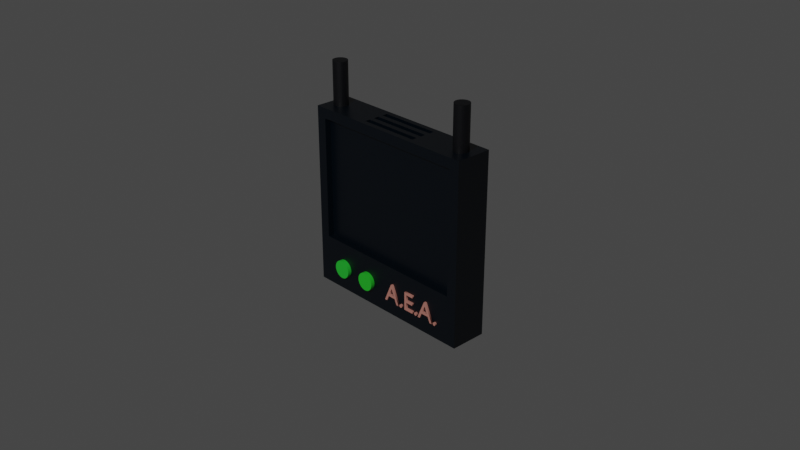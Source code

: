 # Source: motiondetector.blend  (saved by Blender 3.1.7; exported with 4.5.12 LTS)
import bpy
from mathutils import Matrix  # noqa: F401  (used for matrix-valued properties, if any)

bpy.ops.wm.read_factory_settings(use_empty=True)
scene = bpy.context.scene
scene.name = 'Scene'

# ---- collections
col_collection = bpy.data.collections.new('Collection'); scene.collection.children.link(col_collection)

# ---- materials (node trees are filled in below, after node groups)
mat_material = bpy.data.materials.new('Material')
mat_material.alpha_threshold = 0.0
mat_material.use_transparent_shadow = False
mat_material.line_color = (0.0, 0.0, 0.0, 1.0)
mat_material_001 = bpy.data.materials.new('Material.001')
mat_material_001.use_transparent_shadow = False
mat_material_002 = bpy.data.materials.new('Material.002')
mat_material_002.use_transparent_shadow = False
mat_material_005 = bpy.data.materials.new('Material.005')
mat_material_005.use_transparent_shadow = False
mat_material_004 = bpy.data.materials.new('Material.004')
mat_material_004.use_transparent_shadow = False

# ---- material node trees
mat_material.use_nodes = True; mat_material.node_tree.nodes.clear()
_N = mat_material.node_tree.nodes; _L = mat_material.node_tree.links
n0 = _N.new('ShaderNodeOutputMaterial'); n0.name = 'Material Output'; n0.location = (300, 300)
n1 = _N.new('ShaderNodeBsdfPrincipled'); n1.name = 'Principled BSDF'; n1.location = (10, 300)
n1.distribution = 'GGX'
n1.subsurface_method = 'RANDOM_WALK_SKIN'
n1.inputs[0].default_value = (0.0, 0.003258, 0.008076, 1.0)
n1.inputs[2].default_value = 0.4
n1.inputs[3].default_value = 1.45
n1.inputs[27].default_value = (0.0, 0.0, 0.0, 1.0)
n1.inputs[28].default_value = 1.0
_L.new(n1.outputs[0], n0.inputs[0])
n0.is_active_output = True
mat_material_001.use_nodes = True; mat_material_001.node_tree.nodes.clear()
_N = mat_material_001.node_tree.nodes; _L = mat_material_001.node_tree.links
n0 = _N.new('ShaderNodeBsdfPrincipled'); n0.name = 'Principled BSDF'; n0.location = (10, 300)
n0.distribution = 'GGX'
n0.subsurface_method = 'RANDOM_WALK_SKIN'
n0.inputs[0].default_value = (0.03169, 0.8, 0.03855, 1.0)
n0.inputs[3].default_value = 1.45
n0.inputs[27].default_value = (0.0, 0.0, 0.0, 1.0)
n0.inputs[28].default_value = 1.0
n1 = _N.new('ShaderNodeOutputMaterial'); n1.name = 'Material Output'; n1.location = (300, 300)
_L.new(n0.outputs[0], n1.inputs[0])
n1.is_active_output = True
mat_material_002.use_nodes = True; mat_material_002.node_tree.nodes.clear()
_N = mat_material_002.node_tree.nodes; _L = mat_material_002.node_tree.links
n0 = _N.new('ShaderNodeBsdfPrincipled'); n0.name = 'Principled BSDF'; n0.location = (10, 300)
n0.distribution = 'GGX'
n0.subsurface_method = 'RANDOM_WALK_SKIN'
n0.inputs[0].default_value = (0.03172, 0.8, 0.05432, 1.0)
n0.inputs[3].default_value = 1.45
n0.inputs[27].default_value = (0.0, 0.0, 0.0, 1.0)
n0.inputs[28].default_value = 1.0
n1 = _N.new('ShaderNodeOutputMaterial'); n1.name = 'Material Output'; n1.location = (300, 300)
_L.new(n0.outputs[0], n1.inputs[0])
n1.is_active_output = True
mat_material_005.use_nodes = True; mat_material_005.node_tree.nodes.clear()
_N = mat_material_005.node_tree.nodes; _L = mat_material_005.node_tree.links
n0 = _N.new('ShaderNodeBsdfPrincipled'); n0.name = 'Principled BSDF'; n0.location = (10, 300)
n0.distribution = 'GGX'
n0.subsurface_method = 'RANDOM_WALK_SKIN'
n0.inputs[0].default_value = (0.001435, 0.002016, 0.003968, 1.0)
n0.inputs[3].default_value = 1.45
n0.inputs[27].default_value = (0.0, 0.0, 0.0, 1.0)
n0.inputs[28].default_value = 1.0
n1 = _N.new('ShaderNodeOutputMaterial'); n1.name = 'Material Output'; n1.location = (300, 300)
_L.new(n0.outputs[0], n1.inputs[0])
n1.is_active_output = True
mat_material_004.use_nodes = True; mat_material_004.node_tree.nodes.clear()
_N = mat_material_004.node_tree.nodes; _L = mat_material_004.node_tree.links
n0 = _N.new('ShaderNodeBsdfPrincipled'); n0.name = 'Principled BSDF'; n0.location = (10, 300)
n0.distribution = 'GGX'
n0.subsurface_method = 'RANDOM_WALK_SKIN'
n0.inputs[0].default_value = (0.8, 0.3288, 0.264, 1.0)
n0.inputs[3].default_value = 1.45
n0.inputs[27].default_value = (0.0, 0.0, 0.0, 1.0)
n0.inputs[28].default_value = 1.0
n1 = _N.new('ShaderNodeOutputMaterial'); n1.name = 'Material Output'; n1.location = (300, 300)
_L.new(n0.outputs[0], n1.inputs[0])
n1.is_active_output = True

# ---- world
world_world = bpy.data.worlds.new('World'); scene.world = world_world
world_world.use_nodes = True; world_world.node_tree.nodes.clear()
_N = world_world.node_tree.nodes; _L = world_world.node_tree.links
n0 = _N.new('ShaderNodeOutputWorld'); n0.name = 'World Output'; n0.location = (300, 300)
n1 = _N.new('ShaderNodeBackground'); n1.name = 'Background'; n1.location = (10, 300)
n1.inputs[0].default_value = (0.05088, 0.05088, 0.05088, 1.0)
_L.new(n1.outputs[0], n0.inputs[0])
n0.is_active_output = True
world_world.color = (0.05088, 0.05088, 0.05088)
world_world.use_sun_shadow = False
world_world.sun_shadow_jitter_overblur = 0.0

# ---- cameras
cam_camera = bpy.data.cameras.new('Camera')
cam_camera.clip_end = 100.0
cam_camera.ortho_scale = 7.314

# ---- lights
light_light = bpy.data.lights.new('Light', 'AREA')
light_light.transmission_factor = 0.0
light_light.energy = 785.4
light_light.shadow_soft_size = 0.1
light_light.shadow_maximum_resolution = 0.006
light_light.use_absolute_resolution = True
light_light.shape = 'RECTANGLE'
light_light.size = 0.1
light_light.size_y = 0.1

# ---- meshes
me_cube = bpy.data.meshes.new('Cube')
me_cube.from_pydata([(1.0, 1.0, 1.0), (1.0, 1.0, -1.0), (0.8873, -1.0, 0.8873), (0.8873, -1.0, -0.8873), (-1.0, 1.0, 1.0), (-1.0, 1.0, -1.0), (-0.8873, -1.0, 0.8873), (-0.8873, -1.0, -0.8873), (-1.0, -1.0, -1.0), (-1.0, -1.0, 1.0), (1.0, -1.0, 1.0), (1.0, -1.0, -1.0), (-0.8873, -0.6512, -0.8873), (-0.8873, -0.6512, 0.8873), (0.8873, -0.6512, 0.8873), (0.8873, -0.6512, -0.8873), (-0.8873, -1.0, -0.457), (0.8873, -1.0, -0.457), (-0.8873, -0.6512, -0.457), (0.8873, -0.6512, -0.457), (0.3333, 1.0, -1.0), (-0.3333, 1.0, -1.0), (0.3333, -1.0, 1.0), (-0.3333, -1.0, 1.0), (-0.3333, -1.0, -1.0), (0.3333, -1.0, -1.0), (-0.3333, 1.0, 1.0), (0.3333, 1.0, 1.0), (0.2958, -1.0, 0.8873), (-0.2958, -1.0, 0.8873), (-0.2958, -1.0, -0.8873), (0.2958, -1.0, -0.8873), (0.2958, -0.6512, 0.8873), (-0.2958, -0.6512, 0.8873), (-0.2958, -0.6512, -0.8873), (0.2958, -0.6512, -0.8873), (-0.2958, -1.0, -0.457), (0.2958, -1.0, -0.457), (-0.2958, -0.6512, -0.457), (0.2958, -0.6512, -0.457), (-1.0, 0.7143, -1.0), (-1.0, 0.4286, -1.0), (-1.0, 0.1429, -1.0), (-1.0, -0.1429, -1.0), (-1.0, -0.4286, -1.0), (-1.0, -0.7143, -1.0), (1.0, 0.7143, 1.0), (1.0, 0.4286, 1.0), (1.0, 0.1429, 1.0), (1.0, -0.1429, 1.0), (1.0, -0.4286, 1.0), (1.0, -0.7143, 1.0), (-1.0, -0.7143, 1.0), (-1.0, -0.4286, 1.0), (-1.0, -0.1429, 1.0), (-1.0, 0.1429, 1.0), (-1.0, 0.4286, 1.0), (-1.0, 0.7143, 1.0), (1.0, -0.7143, -1.0), (1.0, -0.4286, -1.0), (1.0, -0.1429, -1.0), (1.0, 0.1429, -1.0), (1.0, 0.4286, -1.0), (1.0, 0.7143, -1.0), (-0.3333, 0.7143, -1.0), (-0.3333, 0.4286, -1.0), (-0.3333, 0.1429, -1.0), (-0.3333, -0.1429, -1.0), (-0.3333, -0.4286, -1.0), (-0.3333, -0.7143, -1.0), (0.3333, 0.7143, -1.0), (0.3333, 0.4286, -1.0), (0.3333, 0.1429, -1.0), (0.3333, -0.1429, -1.0), (0.3333, -0.4286, -1.0), (0.3333, -0.7143, -1.0), (0.3333, 0.7143, 1.0), (0.3333, 0.4286, 1.0), (0.3333, 0.1429, 1.0), (0.3333, -0.1429, 1.0), (0.3333, -0.4286, 1.0), (0.3333, -0.7143, 1.0), (-0.3333, 0.7143, 1.0), (-0.3333, 0.4286, 1.0), (-0.3333, 0.1429, 1.0), (-0.3333, -0.1429, 1.0), (-0.3333, -0.4286, 1.0), (-0.3333, -0.7143, 1.0), (0.3333, 0.7143, 0.945), (0.3333, 0.4286, 0.945), (0.3333, 0.1429, 0.945), (0.3333, -0.1429, 0.945), (0.3333, -0.4286, 0.945), (0.3333, -0.7143, 0.945), (-0.3333, 0.7143, 0.945), (-0.3333, 0.4286, 0.945), (-0.3333, 0.1429, 0.945), (-0.3333, -0.1429, 0.945), (-0.3333, -0.4286, 0.945), (-0.3333, -0.7143, 0.945)], [], [(87, 52, 9, 23), (31, 3, 17, 37), (40, 57, 4, 5), (75, 58, 11, 25), (58, 51, 10, 11), (20, 27, 0, 1), (7, 6, 9, 8), (2, 3, 11, 10), (28, 2, 10, 22), (30, 7, 8, 24), (34, 33, 13, 12), (3, 2, 14, 15), (29, 6, 13, 33), (6, 7, 12, 13), (37, 17, 19, 39), (3, 15, 19, 17), (12, 7, 16, 18), (34, 12, 18, 38), (15, 35, 39, 19), (35, 34, 38, 39), (16, 36, 38, 18), (36, 37, 39, 38), (2, 28, 32, 14), (28, 29, 33, 32), (15, 14, 32, 35), (35, 32, 33, 34), (3, 31, 25, 11), (31, 30, 24, 25), (6, 29, 23, 9), (29, 28, 22, 23), (5, 4, 26, 21), (21, 26, 27, 20), (45, 69, 24, 8), (69, 75, 25, 24), (7, 30, 36, 16), (30, 31, 37, 36), (51, 81, 22, 10), (81, 87, 23, 22), (27, 26, 82, 76), (79, 78, 90, 91), (77, 83, 84, 78), (83, 77, 89, 95), (79, 85, 86, 80), (80, 86, 98, 92), (0, 27, 76, 46), (46, 76, 77, 47), (47, 77, 78, 48), (48, 78, 79, 49), (49, 79, 80, 50), (50, 80, 81, 51), (21, 20, 70, 64), (64, 70, 71, 65), (65, 71, 72, 66), (66, 72, 73, 67), (67, 73, 74, 68), (68, 74, 75, 69), (5, 21, 64, 40), (40, 64, 65, 41), (41, 65, 66, 42), (42, 66, 67, 43), (43, 67, 68, 44), (44, 68, 69, 45), (1, 0, 46, 63), (63, 46, 47, 62), (62, 47, 48, 61), (61, 48, 49, 60), (60, 49, 50, 59), (59, 50, 51, 58), (20, 1, 63, 70), (70, 63, 62, 71), (71, 62, 61, 72), (72, 61, 60, 73), (73, 60, 59, 74), (74, 59, 58, 75), (8, 9, 52, 45), (45, 52, 53, 44), (44, 53, 54, 43), (43, 54, 55, 42), (42, 55, 56, 41), (41, 56, 57, 40), (26, 4, 57, 82), (82, 57, 56, 83), (83, 56, 55, 84), (84, 55, 54, 85), (85, 54, 53, 86), (86, 53, 52, 87), (88, 94, 95, 89), (90, 96, 97, 91), (92, 98, 99, 93), (87, 81, 93, 99), (82, 83, 95, 94), (78, 84, 96, 90), (86, 87, 99, 98), (77, 76, 88, 89), (85, 79, 91, 97), (81, 80, 92, 93), (76, 82, 94, 88), (84, 85, 97, 96)])
_uv = me_cube.uv_layers.new(name='UVMap')
_uv.uv.foreach_set('vector', [0.7917, 0.7143, 0.875, 0.7143, 0.875, 0.75, 0.7917, 0.75, 0.3891, 0.838, 0.3891, 0.7641, 0.3891, 0.7641, 0.3891, 0.838, 0.375, 0.2143, 0.625, 0.2143, 0.625, 0.25, 0.375, 0.25, 0.2917, 0.7143, 0.375, 0.7143, 0.375, 0.75, 0.2917, 0.75, 0.375, 0.7143, 0.625, 0.7143, 0.625, 0.75, 0.375, 0.75, 0.375, 0.4167, 0.625, 0.4167, 0.625, 0.5, 0.375, 0.5, 0.3891, 0.9859, 0.6109, 0.9859, 0.625, 1.0, 0.375, 1.0, 0.6109, 0.7641, 0.3891, 0.7641, 0.375, 0.75, 0.625, 0.75, 0.6109, 0.838, 0.6109, 0.7641, 0.625, 0.75, 0.625, 0.8333, 0.3891, 0.912, 0.3891, 0.9859, 0.375, 1.0, 0.375, 0.9167, 0.3891, 0.912, 0.6109, 0.912, 0.6109, 0.9859, 0.3891, 0.9859, 0.3891, 0.7641, 0.6109, 0.7641, 0.6109, 0.7641, 0.3891, 0.7641, 0.6109, 0.912, 0.6109, 0.9859, 0.6109, 0.9859, 0.6109, 0.912, 0.6109, 0.9859, 0.3891, 0.9859, 0.3891, 0.9859, 0.6109, 0.9859, 0.3891, 0.838, 0.3891, 0.7641, 0.3891, 0.7641, 0.3891, 0.838, 0.3891, 0.7641, 0.3891, 0.7641, 0.3891, 0.7641, 0.3891, 0.7641, 0.3891, 0.9859, 0.3891, 0.9859, 0.3891, 0.9859, 0.3891, 0.9859, 0.3891, 0.912, 0.3891, 0.9859, 0.3891, 0.9859, 0.3891, 0.912, 0.3891, 0.7641, 0.3891, 0.838, 0.3891, 0.838, 0.3891, 0.7641, 0.3891, 0.838, 0.3891, 0.912, 0.3891, 0.912, 0.3891, 0.838, 0.3891, 0.9859, 0.3891, 0.912, 0.3891, 0.912, 0.3891, 0.9859, 0.3891, 0.912, 0.3891, 0.838, 0.3891, 0.838, 0.3891, 0.912, 0.6109, 0.7641, 0.6109, 0.838, 0.6109, 0.838, 0.6109, 0.7641, 0.6109, 0.838, 0.6109, 0.912, 0.6109, 0.912, 0.6109, 0.838, 0.3891, 0.7641, 0.6109, 0.7641, 0.6109, 0.838, 0.3891, 0.838, 0.3891, 0.838, 0.6109, 0.838, 0.6109, 0.912, 0.3891, 0.912, 0.3891, 0.7641, 0.3891, 0.838, 0.375, 0.8333, 0.375, 0.75, 0.3891, 0.838, 0.3891, 0.912, 0.375, 0.9167, 0.375, 0.8333, 0.6109, 0.9859, 0.6109, 0.912, 0.625, 0.9167, 0.625, 1.0, 0.6109, 0.912, 0.6109, 0.838, 0.625, 0.8333, 0.625, 0.9167, 0.375, 0.25, 0.625, 0.25, 0.625, 0.3333, 0.375, 0.3333, 0.375, 0.3333, 0.625, 0.3333, 0.625, 0.4167, 0.375, 0.4167, 0.125, 0.7143, 0.2083, 0.7143, 0.2083, 0.75, 0.125, 0.75, 0.2083, 0.7143, 0.2917, 0.7143, 0.2917, 0.75, 0.2083, 0.75, 0.3891, 0.9859, 0.3891, 0.912, 0.3891, 0.912, 0.3891, 0.9859, 0.3891, 0.912, 0.3891, 0.838, 0.3891, 0.838, 0.3891, 0.912, 0.625, 0.7143, 0.7083, 0.7143, 0.7083, 0.75, 0.625, 0.75, 0.7083, 0.7143, 0.7917, 0.7143, 0.7917, 0.75, 0.7083, 0.75, 0.7083, 0.5, 0.7917, 0.5, 0.7917, 0.5357, 0.7083, 0.5357, 0.7083, 0.6429, 0.7083, 0.6071, 0.7083, 0.6071, 0.7083, 0.6429, 0.7083, 0.5714, 0.7917, 0.5714, 0.7917, 0.6071, 0.7083, 0.6071, 0.7917, 0.5714, 0.7083, 0.5714, 0.7083, 0.5714, 0.7917, 0.5714, 0.7083, 0.6429, 0.7917, 0.6429, 0.7917, 0.6786, 0.7083, 0.6786, 0.7083, 0.6786, 0.7917, 0.6786, 0.7917, 0.6786, 0.7083, 0.6786, 0.625, 0.5, 0.7083, 0.5, 0.7083, 0.5357, 0.625, 0.5357, 0.625, 0.5357, 0.7083, 0.5357, 0.7083, 0.5714, 0.625, 0.5714, 0.625, 0.5714, 0.7083, 0.5714, 0.7083, 0.6071, 0.625, 0.6071, 0.625, 0.6071, 0.7083, 0.6071, 0.7083, 0.6429, 0.625, 0.6429, 0.625, 0.6429, 0.7083, 0.6429, 0.7083, 0.6786, 0.625, 0.6786, 0.625, 0.6786, 0.7083, 0.6786, 0.7083, 0.7143, 0.625, 0.7143, 0.2083, 0.5, 0.2917, 0.5, 0.2917, 0.5357, 0.2083, 0.5357, 0.2083, 0.5357, 0.2917, 0.5357, 0.2917, 0.5714, 0.2083, 0.5714, 0.2083, 0.5714, 0.2917, 0.5714, 0.2917, 0.6071, 0.2083, 0.6071, 0.2083, 0.6071, 0.2917, 0.6071, 0.2917, 0.6429, 0.2083, 0.6429, 0.2083, 0.6429, 0.2917, 0.6429, 0.2917, 0.6786, 0.2083, 0.6786, 0.2083, 0.6786, 0.2917, 0.6786, 0.2917, 0.7143, 0.2083, 0.7143, 0.125, 0.5, 0.2083, 0.5, 0.2083, 0.5357, 0.125, 0.5357, 0.125, 0.5357, 0.2083, 0.5357, 0.2083, 0.5714, 0.125, 0.5714, 0.125, 0.5714, 0.2083, 0.5714, 0.2083, 0.6071, 0.125, 0.6071, 0.125, 0.6071, 0.2083, 0.6071, 0.2083, 0.6429, 0.125, 0.6429, 0.125, 0.6429, 0.2083, 0.6429, 0.2083, 0.6786, 0.125, 0.6786, 0.125, 0.6786, 0.2083, 0.6786, 0.2083, 0.7143, 0.125, 0.7143, 0.375, 0.5, 0.625, 0.5, 0.625, 0.5357, 0.375, 0.5357, 0.375, 0.5357, 0.625, 0.5357, 0.625, 0.5714, 0.375, 0.5714, 0.375, 0.5714, 0.625, 0.5714, 0.625, 0.6071, 0.375, 0.6071, 0.375, 0.6071, 0.625, 0.6071, 0.625, 0.6429, 0.375, 0.6429, 0.375, 0.6429, 0.625, 0.6429, 0.625, 0.6786, 0.375, 0.6786, 0.375, 0.6786, 0.625, 0.6786, 0.625, 0.7143, 0.375, 0.7143, 0.2917, 0.5, 0.375, 0.5, 0.375, 0.5357, 0.2917, 0.5357, 0.2917, 0.5357, 0.375, 0.5357, 0.375, 0.5714, 0.2917, 0.5714, 0.2917, 0.5714, 0.375, 0.5714, 0.375, 0.6071, 0.2917, 0.6071, 0.2917, 0.6071, 0.375, 0.6071, 0.375, 0.6429, 0.2917, 0.6429, 0.2917, 0.6429, 0.375, 0.6429, 0.375, 0.6786, 0.2917, 0.6786, 0.2917, 0.6786, 0.375, 0.6786, 0.375, 0.7143, 0.2917, 0.7143, 0.375, 0.0, 0.625, 0.0, 0.625, 0.03571, 0.375, 0.03571, 0.375, 0.03571, 0.625, 0.03571, 0.625, 0.07143, 0.375, 0.07143, 0.375, 0.07143, 0.625, 0.07143, 0.625, 0.1071, 0.375, 0.1071, 0.375, 0.1071, 0.625, 0.1071, 0.625, 0.1429, 0.375, 0.1429, 0.375, 0.1429, 0.625, 0.1429, 0.625, 0.1786, 0.375, 0.1786, 0.375, 0.1786, 0.625, 0.1786, 0.625, 0.2143, 0.375, 0.2143, 0.7917, 0.5, 0.875, 0.5, 0.875, 0.5357, 0.7917, 0.5357, 0.7917, 0.5357, 0.875, 0.5357, 0.875, 0.5714, 0.7917, 0.5714, 0.7917, 0.5714, 0.875, 0.5714, 0.875, 0.6071, 0.7917, 0.6071, 0.7917, 0.6071, 0.875, 0.6071, 0.875, 0.6429, 0.7917, 0.6429, 0.7917, 0.6429, 0.875, 0.6429, 0.875, 0.6786, 0.7917, 0.6786, 0.7917, 0.6786, 0.875, 0.6786, 0.875, 0.7143, 0.7917, 0.7143, 0.7083, 0.5357, 0.7917, 0.5357, 0.7917, 0.5714, 0.7083, 0.5714, 0.7083, 0.6071, 0.7917, 0.6071, 0.7917, 0.6429, 0.7083, 0.6429, 0.7083, 0.6786, 0.7917, 0.6786, 0.7917, 0.7143, 0.7083, 0.7143, 0.7917, 0.7143, 0.7083, 0.7143, 0.7083, 0.7143, 0.7917, 0.7143, 0.7917, 0.5357, 0.7917, 0.5714, 0.7917, 0.5714, 0.7917, 0.5357, 0.7083, 0.6071, 0.7917, 0.6071, 0.7917, 0.6071, 0.7083, 0.6071, 0.7917, 0.6786, 0.7917, 0.7143, 0.7917, 0.7143, 0.7917, 0.6786, 0.7083, 0.5714, 0.7083, 0.5357, 0.7083, 0.5357, 0.7083, 0.5714, 0.7917, 0.6429, 0.7083, 0.6429, 0.7083, 0.6429, 0.7917, 0.6429, 0.7083, 0.7143, 0.7083, 0.6786, 0.7083, 0.6786, 0.7083, 0.7143, 0.7083, 0.5357, 0.7917, 0.5357, 0.7917, 0.5357, 0.7083, 0.5357, 0.7917, 0.6071, 0.7917, 0.6429, 0.7917, 0.6429, 0.7917, 0.6071])
me_cube.materials.append(mat_material)
me_cube.use_remesh_preserve_volume = False
me_cube.use_remesh_preserve_attributes = False
me_cube.use_mirror_vertex_groups = False
me_cube.update()
me_cylinder_001 = bpy.data.meshes.new('Cylinder.001')
me_cylinder_001.from_pydata([(0.0, 1.0, -1.0), (0.0, 1.0, 1.0), (0.1951, 0.9808, -1.0), (0.1951, 0.9808, 1.0), (0.3827, 0.9239, -1.0), (0.3827, 0.9239, 1.0), (0.5556, 0.8315, -1.0), (0.5556, 0.8315, 1.0), (0.7071, 0.7071, -1.0), (0.7071, 0.7071, 1.0), (0.8315, 0.5556, -1.0), (0.8315, 0.5556, 1.0), (0.9239, 0.3827, -1.0), (0.9239, 0.3827, 1.0), (0.9808, 0.1951, -1.0), (0.9808, 0.1951, 1.0), (1.0, -4.371e-08, -1.0), (1.0, -4.371e-08, 1.0), (0.9808, -0.1951, -1.0), (0.9808, -0.1951, 1.0), (0.9239, -0.3827, -1.0), (0.9239, -0.3827, 1.0), (0.8315, -0.5556, -1.0), (0.8315, -0.5556, 1.0), (0.7071, -0.7071, -1.0), (0.7071, -0.7071, 1.0), (0.5556, -0.8315, -1.0), (0.5556, -0.8315, 1.0), (0.3827, -0.9239, -1.0), (0.3827, -0.9239, 1.0), (0.1951, -0.9808, -1.0), (0.1951, -0.9808, 1.0), (-8.742e-08, -1.0, -1.0), (-8.742e-08, -1.0, 1.0), (-0.1951, -0.9808, -1.0), (-0.1951, -0.9808, 1.0), (-0.3827, -0.9239, -1.0), (-0.3827, -0.9239, 1.0), (-0.5556, -0.8315, -1.0), (-0.5556, -0.8315, 1.0), (-0.7071, -0.7071, -1.0), (-0.7071, -0.7071, 1.0), (-0.8315, -0.5556, -1.0), (-0.8315, -0.5556, 1.0), (-0.9239, -0.3827, -1.0), (-0.9239, -0.3827, 1.0), (-0.9808, -0.1951, -1.0), (-0.9808, -0.1951, 1.0), (-1.0, 1.192e-08, -1.0), (-1.0, 1.192e-08, 1.0), (-0.9808, 0.1951, -1.0), (-0.9808, 0.1951, 1.0), (-0.9239, 0.3827, -1.0), (-0.9239, 0.3827, 1.0), (-0.8315, 0.5556, -1.0), (-0.8315, 0.5556, 1.0), (-0.7071, 0.7071, -1.0), (-0.7071, 0.7071, 1.0), (-0.5556, 0.8315, -1.0), (-0.5556, 0.8315, 1.0), (-0.3827, 0.9239, -1.0), (-0.3827, 0.9239, 1.0), (-0.1951, 0.9808, -1.0), (-0.1951, 0.9808, 1.0), (-3.659, 1.0, -1.0), (-3.659, 1.0, 1.0), (-3.464, 0.9808, -1.0), (-3.464, 0.9808, 1.0), (-3.276, 0.9239, -1.0), (-3.276, 0.9239, 1.0), (-3.103, 0.8315, -1.0), (-3.103, 0.8315, 1.0), (-2.952, 0.7071, -1.0), (-2.952, 0.7071, 1.0), (-2.827, 0.5556, -1.0), (-2.827, 0.5556, 1.0), (-2.735, 0.3827, -1.0), (-2.735, 0.3827, 1.0), (-2.678, 0.1951, -1.0), (-2.678, 0.1951, 1.0), (-2.659, 1.931e-08, -1.0), (-2.659, 1.931e-08, 1.0), (-2.678, -0.1951, -1.0), (-2.678, -0.1951, 1.0), (-2.735, -0.3827, -1.0), (-2.735, -0.3827, 1.0), (-2.827, -0.5556, -1.0), (-2.827, -0.5556, 1.0), (-2.952, -0.7071, -1.0), (-2.952, -0.7071, 1.0), (-3.103, -0.8315, -1.0), (-3.103, -0.8315, 1.0), (-3.276, -0.9239, -1.0), (-3.276, -0.9239, 1.0), (-3.464, -0.9808, -1.0), (-3.464, -0.9808, 1.0), (-3.659, -1.0, -1.0), (-3.659, -1.0, 1.0), (-3.854, -0.9808, -1.0), (-3.854, -0.9808, 1.0), (-4.042, -0.9239, -1.0), (-4.042, -0.9239, 1.0), (-4.214, -0.8315, -1.0), (-4.214, -0.8315, 1.0), (-4.366, -0.7071, -1.0), (-4.366, -0.7071, 1.0), (-4.49, -0.5556, -1.0), (-4.49, -0.5556, 1.0), (-4.583, -0.3827, -1.0), (-4.583, -0.3827, 1.0), (-4.64, -0.1951, -1.0), (-4.64, -0.1951, 1.0), (-4.659, 7.494e-08, -1.0), (-4.659, 7.494e-08, 1.0), (-4.64, 0.1951, -1.0), (-4.64, 0.1951, 1.0), (-4.583, 0.3827, -1.0), (-4.583, 0.3827, 1.0), (-4.49, 0.5556, -1.0), (-4.49, 0.5556, 1.0), (-4.366, 0.7071, -1.0), (-4.366, 0.7071, 1.0), (-4.214, 0.8315, -1.0), (-4.214, 0.8315, 1.0), (-4.042, 0.9239, -1.0), (-4.042, 0.9239, 1.0), (-3.854, 0.9808, -1.0), (-3.854, 0.9808, 1.0)], [], [(0, 1, 3, 2), (2, 3, 5, 4), (4, 5, 7, 6), (6, 7, 9, 8), (8, 9, 11, 10), (10, 11, 13, 12), (12, 13, 15, 14), (14, 15, 17, 16), (16, 17, 19, 18), (18, 19, 21, 20), (20, 21, 23, 22), (22, 23, 25, 24), (24, 25, 27, 26), (26, 27, 29, 28), (28, 29, 31, 30), (30, 31, 33, 32), (32, 33, 35, 34), (34, 35, 37, 36), (36, 37, 39, 38), (38, 39, 41, 40), (40, 41, 43, 42), (42, 43, 45, 44), (44, 45, 47, 46), (46, 47, 49, 48), (48, 49, 51, 50), (50, 51, 53, 52), (52, 53, 55, 54), (54, 55, 57, 56), (56, 57, 59, 58), (58, 59, 61, 60), (3, 1, 63, 61, 59, 57, 55, 53, 51, 49, 47, 45, 43, 41, 39, 37, 35, 33, 31, 29, 27, 25, 23, 21, 19, 17, 15, 13, 11, 9, 7, 5), (60, 61, 63, 62), (62, 63, 1, 0), (0, 2, 4, 6, 8, 10, 12, 14, 16, 18, 20, 22, 24, 26, 28, 30, 32, 34, 36, 38, 40, 42, 44, 46, 48, 50, 52, 54, 56, 58, 60, 62), (64, 65, 67, 66), (66, 67, 69, 68), (68, 69, 71, 70), (70, 71, 73, 72), (72, 73, 75, 74), (74, 75, 77, 76), (76, 77, 79, 78), (78, 79, 81, 80), (80, 81, 83, 82), (82, 83, 85, 84), (84, 85, 87, 86), (86, 87, 89, 88), (88, 89, 91, 90), (90, 91, 93, 92), (92, 93, 95, 94), (94, 95, 97, 96), (96, 97, 99, 98), (98, 99, 101, 100), (100, 101, 103, 102), (102, 103, 105, 104), (104, 105, 107, 106), (106, 107, 109, 108), (108, 109, 111, 110), (110, 111, 113, 112), (112, 113, 115, 114), (114, 115, 117, 116), (116, 117, 119, 118), (118, 119, 121, 120), (120, 121, 123, 122), (122, 123, 125, 124), (67, 65, 127, 125, 123, 121, 119, 117, 115, 113, 111, 109, 107, 105, 103, 101, 99, 97, 95, 93, 91, 89, 87, 85, 83, 81, 79, 77, 75, 73, 71, 69), (124, 125, 127, 126), (126, 127, 65, 64), (64, 66, 68, 70, 72, 74, 76, 78, 80, 82, 84, 86, 88, 90, 92, 94, 96, 98, 100, 102, 104, 106, 108, 110, 112, 114, 116, 118, 120, 122, 124, 126)])
me_cylinder_001.polygons.foreach_set('material_index', [0, 0, 0, 0, 0, 0, 0, 0, 0, 0, 0, 0, 0, 0, 0, 0, 0, 0, 0, 0, 0, 0, 0, 0, 0, 0, 0, 0, 0, 0, 0, 0, 0, 0, 1, 1, 1, 1, 1, 1, 1, 1, 1, 1, 1, 1, 1, 1, 1, 1, 1, 1, 1, 1, 1, 1, 1, 1, 1, 1, 1, 1, 1, 1, 1, 1, 1, 1])
_uv = me_cylinder_001.uv_layers.new(name='UVMap')
_uv.uv.foreach_set('vector', [1.0, 0.5, 1.0, 1.0, 0.9688, 1.0, 0.9688, 0.5, 0.9688, 0.5, 0.9688, 1.0, 0.9375, 1.0, 0.9375, 0.5, 0.9375, 0.5, 0.9375, 1.0, 0.9062, 1.0, 0.9062, 0.5, 0.9062, 0.5, 0.9062, 1.0, 0.875, 1.0, 0.875, 0.5, 0.875, 0.5, 0.875, 1.0, 0.8438, 1.0, 0.8438, 0.5, 0.8438, 0.5, 0.8438, 1.0, 0.8125, 1.0, 0.8125, 0.5, 0.8125, 0.5, 0.8125, 1.0, 0.7812, 1.0, 0.7812, 0.5, 0.7812, 0.5, 0.7812, 1.0, 0.75, 1.0, 0.75, 0.5, 0.75, 0.5, 0.75, 1.0, 0.7188, 1.0, 0.7188, 0.5, 0.7188, 0.5, 0.7188, 1.0, 0.6875, 1.0, 0.6875, 0.5, 0.6875, 0.5, 0.6875, 1.0, 0.6562, 1.0, 0.6562, 0.5, 0.6562, 0.5, 0.6562, 1.0, 0.625, 1.0, 0.625, 0.5, 0.625, 0.5, 0.625, 1.0, 0.5938, 1.0, 0.5938, 0.5, 0.5938, 0.5, 0.5938, 1.0, 0.5625, 1.0, 0.5625, 0.5, 0.5625, 0.5, 0.5625, 1.0, 0.5312, 1.0, 0.5312, 0.5, 0.5312, 0.5, 0.5312, 1.0, 0.5, 1.0, 0.5, 0.5, 0.5, 0.5, 0.5, 1.0, 0.4688, 1.0, 0.4688, 0.5, 0.4688, 0.5, 0.4688, 1.0, 0.4375, 1.0, 0.4375, 0.5, 0.4375, 0.5, 0.4375, 1.0, 0.4062, 1.0, 0.4062, 0.5, 0.4062, 0.5, 0.4062, 1.0, 0.375, 1.0, 0.375, 0.5, 0.375, 0.5, 0.375, 1.0, 0.3438, 1.0, 0.3438, 0.5, 0.3438, 0.5, 0.3438, 1.0, 0.3125, 1.0, 0.3125, 0.5, 0.3125, 0.5, 0.3125, 1.0, 0.2812, 1.0, 0.2812, 0.5, 0.2812, 0.5, 0.2812, 1.0, 0.25, 1.0, 0.25, 0.5, 0.25, 0.5, 0.25, 1.0, 0.2188, 1.0, 0.2188, 0.5, 0.2188, 0.5, 0.2188, 1.0, 0.1875, 1.0, 0.1875, 0.5, 0.1875, 0.5, 0.1875, 1.0, 0.1562, 1.0, 0.1562, 0.5, 0.1562, 0.5, 0.1562, 1.0, 0.125, 1.0, 0.125, 0.5, 0.125, 0.5, 0.125, 1.0, 0.09375, 1.0, 0.09375, 0.5, 0.09375, 0.5, 0.09375, 1.0, 0.0625, 1.0, 0.0625, 0.5, 0.2968, 0.4854, 0.25, 0.49, 0.2032, 0.4854, 0.1582, 0.4717, 0.1167, 0.4496, 0.08029, 0.4197, 0.05045, 0.3833, 0.02827, 0.3418, 0.01461, 0.2968, 0.01, 0.25, 0.01461, 0.2032, 0.02827, 0.1582, 0.05045, 0.1167, 0.08029, 0.08029, 0.1167, 0.05045, 0.1582, 0.02827, 0.2032, 0.01461, 0.25, 0.01, 0.2968, 0.01461, 0.3418, 0.02827, 0.3833, 0.05045, 0.4197, 0.08029, 0.4496, 0.1167, 0.4717, 0.1582, 0.4854, 0.2032, 0.49, 0.25, 0.4854, 0.2968, 0.4717, 0.3418, 0.4496, 0.3833, 0.4197, 0.4197, 0.3833, 0.4496, 0.3418, 0.4717, 0.0625, 0.5, 0.0625, 1.0, 0.03125, 1.0, 0.03125, 0.5, 0.03125, 0.5, 0.03125, 1.0, 0.0, 1.0, 0.0, 0.5, 0.75, 0.49, 0.7968, 0.4854, 0.8418, 0.4717, 0.8833, 0.4496, 0.9197, 0.4197, 0.9496, 0.3833, 0.9717, 0.3418, 0.9854, 0.2968, 0.99, 0.25, 0.9854, 0.2032, 0.9717, 0.1582, 0.9496, 0.1167, 0.9197, 0.08029, 0.8833, 0.05045, 0.8418, 0.02827, 0.7968, 0.01461, 0.75, 0.01, 0.7032, 0.01461, 0.6582, 0.02827, 0.6167, 0.05045, 0.5803, 0.08029, 0.5504, 0.1167, 0.5283, 0.1582, 0.5146, 0.2032, 0.51, 0.25, 0.5146, 0.2968, 0.5283, 0.3418, 0.5504, 0.3833, 0.5803, 0.4197, 0.6167, 0.4496, 0.6582, 0.4717, 0.7032, 0.4854, 1.0, 0.5, 1.0, 1.0, 0.9688, 1.0, 0.9688, 0.5, 0.9688, 0.5, 0.9688, 1.0, 0.9375, 1.0, 0.9375, 0.5, 0.9375, 0.5, 0.9375, 1.0, 0.9062, 1.0, 0.9062, 0.5, 0.9062, 0.5, 0.9062, 1.0, 0.875, 1.0, 0.875, 0.5, 0.875, 0.5, 0.875, 1.0, 0.8438, 1.0, 0.8438, 0.5, 0.8438, 0.5, 0.8438, 1.0, 0.8125, 1.0, 0.8125, 0.5, 0.8125, 0.5, 0.8125, 1.0, 0.7812, 1.0, 0.7812, 0.5, 0.7812, 0.5, 0.7812, 1.0, 0.75, 1.0, 0.75, 0.5, 0.75, 0.5, 0.75, 1.0, 0.7188, 1.0, 0.7188, 0.5, 0.7188, 0.5, 0.7188, 1.0, 0.6875, 1.0, 0.6875, 0.5, 0.6875, 0.5, 0.6875, 1.0, 0.6562, 1.0, 0.6562, 0.5, 0.6562, 0.5, 0.6562, 1.0, 0.625, 1.0, 0.625, 0.5, 0.625, 0.5, 0.625, 1.0, 0.5938, 1.0, 0.5938, 0.5, 0.5938, 0.5, 0.5938, 1.0, 0.5625, 1.0, 0.5625, 0.5, 0.5625, 0.5, 0.5625, 1.0, 0.5312, 1.0, 0.5312, 0.5, 0.5312, 0.5, 0.5312, 1.0, 0.5, 1.0, 0.5, 0.5, 0.5, 0.5, 0.5, 1.0, 0.4688, 1.0, 0.4688, 0.5, 0.4688, 0.5, 0.4688, 1.0, 0.4375, 1.0, 0.4375, 0.5, 0.4375, 0.5, 0.4375, 1.0, 0.4062, 1.0, 0.4062, 0.5, 0.4062, 0.5, 0.4062, 1.0, 0.375, 1.0, 0.375, 0.5, 0.375, 0.5, 0.375, 1.0, 0.3438, 1.0, 0.3438, 0.5, 0.3438, 0.5, 0.3438, 1.0, 0.3125, 1.0, 0.3125, 0.5, 0.3125, 0.5, 0.3125, 1.0, 0.2812, 1.0, 0.2812, 0.5, 0.2812, 0.5, 0.2812, 1.0, 0.25, 1.0, 0.25, 0.5, 0.25, 0.5, 0.25, 1.0, 0.2188, 1.0, 0.2188, 0.5, 0.2188, 0.5, 0.2188, 1.0, 0.1875, 1.0, 0.1875, 0.5, 0.1875, 0.5, 0.1875, 1.0, 0.1562, 1.0, 0.1562, 0.5, 0.1562, 0.5, 0.1562, 1.0, 0.125, 1.0, 0.125, 0.5, 0.125, 0.5, 0.125, 1.0, 0.09375, 1.0, 0.09375, 0.5, 0.09375, 0.5, 0.09375, 1.0, 0.0625, 1.0, 0.0625, 0.5, 0.2968, 0.4854, 0.25, 0.49, 0.2032, 0.4854, 0.1582, 0.4717, 0.1167, 0.4496, 0.08029, 0.4197, 0.05045, 0.3833, 0.02827, 0.3418, 0.01461, 0.2968, 0.01, 0.25, 0.01461, 0.2032, 0.02827, 0.1582, 0.05045, 0.1167, 0.08029, 0.08029, 0.1167, 0.05045, 0.1582, 0.02827, 0.2032, 0.01461, 0.25, 0.01, 0.2968, 0.01461, 0.3418, 0.02827, 0.3833, 0.05045, 0.4197, 0.08029, 0.4496, 0.1167, 0.4717, 0.1582, 0.4854, 0.2032, 0.49, 0.25, 0.4854, 0.2968, 0.4717, 0.3418, 0.4496, 0.3833, 0.4197, 0.4197, 0.3833, 0.4496, 0.3418, 0.4717, 0.0625, 0.5, 0.0625, 1.0, 0.03125, 1.0, 0.03125, 0.5, 0.03125, 0.5, 0.03125, 1.0, 0.0, 1.0, 0.0, 0.5, 0.75, 0.49, 0.7968, 0.4854, 0.8418, 0.4717, 0.8833, 0.4496, 0.9197, 0.4197, 0.9496, 0.3833, 0.9717, 0.3418, 0.9854, 0.2968, 0.99, 0.25, 0.9854, 0.2032, 0.9717, 0.1582, 0.9496, 0.1167, 0.9197, 0.08029, 0.8833, 0.05045, 0.8418, 0.02827, 0.7968, 0.01461, 0.75, 0.01, 0.7032, 0.01461, 0.6582, 0.02827, 0.6167, 0.05045, 0.5803, 0.08029, 0.5504, 0.1167, 0.5283, 0.1582, 0.5146, 0.2032, 0.51, 0.25, 0.5146, 0.2968, 0.5283, 0.3418, 0.5504, 0.3833, 0.5803, 0.4197, 0.6167, 0.4496, 0.6582, 0.4717, 0.7032, 0.4854])
me_cylinder_001.materials.append(mat_material_001)
me_cylinder_001.materials.append(mat_material_002)
me_cylinder_001.use_remesh_fix_poles = True
me_cylinder_001.use_remesh_preserve_attributes = False
me_cylinder_001.update()
me_cylinder_003 = bpy.data.meshes.new('Cylinder.003')
me_cylinder_003.from_pydata([(0.0, 1.0, -1.0), (0.0, 1.0, 1.0), (0.1951, 0.9808, -1.0), (0.1951, 0.9808, 1.0), (0.3827, 0.9239, -1.0), (0.3827, 0.9239, 1.0), (0.5556, 0.8315, -1.0), (0.5556, 0.8315, 1.0), (0.7071, 0.7071, -1.0), (0.7071, 0.7071, 1.0), (0.8315, 0.5556, -1.0), (0.8315, 0.5556, 1.0), (0.9239, 0.3827, -1.0), (0.9239, 0.3827, 1.0), (0.9808, 0.1951, -1.0), (0.9808, 0.1951, 1.0), (1.0, -4.371e-08, -1.0), (1.0, -4.371e-08, 1.0), (0.9808, -0.1951, -1.0), (0.9808, -0.1951, 1.0), (0.9239, -0.3827, -1.0), (0.9239, -0.3827, 1.0), (0.8315, -0.5556, -1.0), (0.8315, -0.5556, 1.0), (0.7071, -0.7071, -1.0), (0.7071, -0.7071, 1.0), (0.5556, -0.8315, -1.0), (0.5556, -0.8315, 1.0), (0.3827, -0.9239, -1.0), (0.3827, -0.9239, 1.0), (0.1951, -0.9808, -1.0), (0.1951, -0.9808, 1.0), (-8.742e-08, -1.0, -1.0), (-8.742e-08, -1.0, 1.0), (-0.1951, -0.9808, -1.0), (-0.1951, -0.9808, 1.0), (-0.3827, -0.9239, -1.0), (-0.3827, -0.9239, 1.0), (-0.5556, -0.8315, -1.0), (-0.5556, -0.8315, 1.0), (-0.7071, -0.7071, -1.0), (-0.7071, -0.7071, 1.0), (-0.8315, -0.5556, -1.0), (-0.8315, -0.5556, 1.0), (-0.9239, -0.3827, -1.0), (-0.9239, -0.3827, 1.0), (-0.9808, -0.1951, -1.0), (-0.9808, -0.1951, 1.0), (-1.0, 1.192e-08, -1.0), (-1.0, 1.192e-08, 1.0), (-0.9808, 0.1951, -1.0), (-0.9808, 0.1951, 1.0), (-0.9239, 0.3827, -1.0), (-0.9239, 0.3827, 1.0), (-0.8315, 0.5556, -1.0), (-0.8315, 0.5556, 1.0), (-0.7071, 0.7071, -1.0), (-0.7071, 0.7071, 1.0), (-0.5556, 0.8315, -1.0), (-0.5556, 0.8315, 1.0), (-0.3827, 0.9239, -1.0), (-0.3827, 0.9239, 1.0), (-0.1951, 0.9808, -1.0), (-0.1951, 0.9808, 1.0), (-21.23, 1.0, -1.0), (-21.23, 1.0, 1.0), (-21.04, 0.9808, -1.0), (-21.04, 0.9808, 1.0), (-20.85, 0.9239, -1.0), (-20.85, 0.9239, 1.0), (-20.68, 0.8315, -1.0), (-20.68, 0.8315, 1.0), (-20.53, 0.7071, -1.0), (-20.53, 0.7071, 1.0), (-20.4, 0.5556, -1.0), (-20.4, 0.5556, 1.0), (-20.31, 0.3827, -1.0), (-20.31, 0.3827, 1.0), (-20.25, 0.1951, -1.0), (-20.25, 0.1951, 1.0), (-20.23, -4.371e-08, -1.0), (-20.23, -4.371e-08, 1.0), (-20.25, -0.1951, -1.0), (-20.25, -0.1951, 1.0), (-20.31, -0.3827, -1.0), (-20.31, -0.3827, 1.0), (-20.4, -0.5556, -1.0), (-20.4, -0.5556, 1.0), (-20.53, -0.7071, -1.0), (-20.53, -0.7071, 1.0), (-20.68, -0.8315, -1.0), (-20.68, -0.8315, 1.0), (-20.85, -0.9239, -1.0), (-20.85, -0.9239, 1.0), (-21.04, -0.9808, -1.0), (-21.04, -0.9808, 1.0), (-21.23, -1.0, -1.0), (-21.23, -1.0, 1.0), (-21.43, -0.9808, -1.0), (-21.43, -0.9808, 1.0), (-21.62, -0.9239, -1.0), (-21.62, -0.9239, 1.0), (-21.79, -0.8315, -1.0), (-21.79, -0.8315, 1.0), (-21.94, -0.7071, -1.0), (-21.94, -0.7071, 1.0), (-22.07, -0.5556, -1.0), (-22.07, -0.5556, 1.0), (-22.16, -0.3827, -1.0), (-22.16, -0.3827, 1.0), (-22.21, -0.1951, -1.0), (-22.21, -0.1951, 1.0), (-22.23, 1.192e-08, -1.0), (-22.23, 1.192e-08, 1.0), (-22.21, 0.1951, -1.0), (-22.21, 0.1951, 1.0), (-22.16, 0.3827, -1.0), (-22.16, 0.3827, 1.0), (-22.07, 0.5556, -1.0), (-22.07, 0.5556, 1.0), (-21.94, 0.7071, -1.0), (-21.94, 0.7071, 1.0), (-21.79, 0.8315, -1.0), (-21.79, 0.8315, 1.0), (-21.62, 0.9239, -1.0), (-21.62, 0.9239, 1.0), (-21.43, 0.9808, -1.0), (-21.43, 0.9808, 1.0)], [], [(0, 1, 3, 2), (2, 3, 5, 4), (4, 5, 7, 6), (6, 7, 9, 8), (8, 9, 11, 10), (10, 11, 13, 12), (12, 13, 15, 14), (14, 15, 17, 16), (16, 17, 19, 18), (18, 19, 21, 20), (20, 21, 23, 22), (22, 23, 25, 24), (24, 25, 27, 26), (26, 27, 29, 28), (28, 29, 31, 30), (30, 31, 33, 32), (32, 33, 35, 34), (34, 35, 37, 36), (36, 37, 39, 38), (38, 39, 41, 40), (40, 41, 43, 42), (42, 43, 45, 44), (44, 45, 47, 46), (46, 47, 49, 48), (48, 49, 51, 50), (50, 51, 53, 52), (52, 53, 55, 54), (54, 55, 57, 56), (56, 57, 59, 58), (58, 59, 61, 60), (3, 1, 63, 61, 59, 57, 55, 53, 51, 49, 47, 45, 43, 41, 39, 37, 35, 33, 31, 29, 27, 25, 23, 21, 19, 17, 15, 13, 11, 9, 7, 5), (60, 61, 63, 62), (62, 63, 1, 0), (0, 2, 4, 6, 8, 10, 12, 14, 16, 18, 20, 22, 24, 26, 28, 30, 32, 34, 36, 38, 40, 42, 44, 46, 48, 50, 52, 54, 56, 58, 60, 62), (64, 65, 67, 66), (66, 67, 69, 68), (68, 69, 71, 70), (70, 71, 73, 72), (72, 73, 75, 74), (74, 75, 77, 76), (76, 77, 79, 78), (78, 79, 81, 80), (80, 81, 83, 82), (82, 83, 85, 84), (84, 85, 87, 86), (86, 87, 89, 88), (88, 89, 91, 90), (90, 91, 93, 92), (92, 93, 95, 94), (94, 95, 97, 96), (96, 97, 99, 98), (98, 99, 101, 100), (100, 101, 103, 102), (102, 103, 105, 104), (104, 105, 107, 106), (106, 107, 109, 108), (108, 109, 111, 110), (110, 111, 113, 112), (112, 113, 115, 114), (114, 115, 117, 116), (116, 117, 119, 118), (118, 119, 121, 120), (120, 121, 123, 122), (122, 123, 125, 124), (67, 65, 127, 125, 123, 121, 119, 117, 115, 113, 111, 109, 107, 105, 103, 101, 99, 97, 95, 93, 91, 89, 87, 85, 83, 81, 79, 77, 75, 73, 71, 69), (124, 125, 127, 126), (126, 127, 65, 64), (64, 66, 68, 70, 72, 74, 76, 78, 80, 82, 84, 86, 88, 90, 92, 94, 96, 98, 100, 102, 104, 106, 108, 110, 112, 114, 116, 118, 120, 122, 124, 126)])
_uv = me_cylinder_003.uv_layers.new(name='UVMap')
_uv.uv.foreach_set('vector', [1.0, 0.5, 1.0, 1.0, 0.9688, 1.0, 0.9688, 0.5, 0.9688, 0.5, 0.9688, 1.0, 0.9375, 1.0, 0.9375, 0.5, 0.9375, 0.5, 0.9375, 1.0, 0.9062, 1.0, 0.9062, 0.5, 0.9062, 0.5, 0.9062, 1.0, 0.875, 1.0, 0.875, 0.5, 0.875, 0.5, 0.875, 1.0, 0.8438, 1.0, 0.8438, 0.5, 0.8438, 0.5, 0.8438, 1.0, 0.8125, 1.0, 0.8125, 0.5, 0.8125, 0.5, 0.8125, 1.0, 0.7812, 1.0, 0.7812, 0.5, 0.7812, 0.5, 0.7812, 1.0, 0.75, 1.0, 0.75, 0.5, 0.75, 0.5, 0.75, 1.0, 0.7188, 1.0, 0.7188, 0.5, 0.7188, 0.5, 0.7188, 1.0, 0.6875, 1.0, 0.6875, 0.5, 0.6875, 0.5, 0.6875, 1.0, 0.6562, 1.0, 0.6562, 0.5, 0.6562, 0.5, 0.6562, 1.0, 0.625, 1.0, 0.625, 0.5, 0.625, 0.5, 0.625, 1.0, 0.5938, 1.0, 0.5938, 0.5, 0.5938, 0.5, 0.5938, 1.0, 0.5625, 1.0, 0.5625, 0.5, 0.5625, 0.5, 0.5625, 1.0, 0.5312, 1.0, 0.5312, 0.5, 0.5312, 0.5, 0.5312, 1.0, 0.5, 1.0, 0.5, 0.5, 0.5, 0.5, 0.5, 1.0, 0.4688, 1.0, 0.4688, 0.5, 0.4688, 0.5, 0.4688, 1.0, 0.4375, 1.0, 0.4375, 0.5, 0.4375, 0.5, 0.4375, 1.0, 0.4062, 1.0, 0.4062, 0.5, 0.4062, 0.5, 0.4062, 1.0, 0.375, 1.0, 0.375, 0.5, 0.375, 0.5, 0.375, 1.0, 0.3438, 1.0, 0.3438, 0.5, 0.3438, 0.5, 0.3438, 1.0, 0.3125, 1.0, 0.3125, 0.5, 0.3125, 0.5, 0.3125, 1.0, 0.2812, 1.0, 0.2812, 0.5, 0.2812, 0.5, 0.2812, 1.0, 0.25, 1.0, 0.25, 0.5, 0.25, 0.5, 0.25, 1.0, 0.2188, 1.0, 0.2188, 0.5, 0.2188, 0.5, 0.2188, 1.0, 0.1875, 1.0, 0.1875, 0.5, 0.1875, 0.5, 0.1875, 1.0, 0.1562, 1.0, 0.1562, 0.5, 0.1562, 0.5, 0.1562, 1.0, 0.125, 1.0, 0.125, 0.5, 0.125, 0.5, 0.125, 1.0, 0.09375, 1.0, 0.09375, 0.5, 0.09375, 0.5, 0.09375, 1.0, 0.0625, 1.0, 0.0625, 0.5, 0.2968, 0.4854, 0.25, 0.49, 0.2032, 0.4854, 0.1582, 0.4717, 0.1167, 0.4496, 0.08029, 0.4197, 0.05045, 0.3833, 0.02827, 0.3418, 0.01461, 0.2968, 0.01, 0.25, 0.01461, 0.2032, 0.02827, 0.1582, 0.05045, 0.1167, 0.08029, 0.08029, 0.1167, 0.05045, 0.1582, 0.02827, 0.2032, 0.01461, 0.25, 0.01, 0.2968, 0.01461, 0.3418, 0.02827, 0.3833, 0.05045, 0.4197, 0.08029, 0.4496, 0.1167, 0.4717, 0.1582, 0.4854, 0.2032, 0.49, 0.25, 0.4854, 0.2968, 0.4717, 0.3418, 0.4496, 0.3833, 0.4197, 0.4197, 0.3833, 0.4496, 0.3418, 0.4717, 0.0625, 0.5, 0.0625, 1.0, 0.03125, 1.0, 0.03125, 0.5, 0.03125, 0.5, 0.03125, 1.0, 0.0, 1.0, 0.0, 0.5, 0.75, 0.49, 0.7968, 0.4854, 0.8418, 0.4717, 0.8833, 0.4496, 0.9197, 0.4197, 0.9496, 0.3833, 0.9717, 0.3418, 0.9854, 0.2968, 0.99, 0.25, 0.9854, 0.2032, 0.9717, 0.1582, 0.9496, 0.1167, 0.9197, 0.08029, 0.8833, 0.05045, 0.8418, 0.02827, 0.7968, 0.01461, 0.75, 0.01, 0.7032, 0.01461, 0.6582, 0.02827, 0.6167, 0.05045, 0.5803, 0.08029, 0.5504, 0.1167, 0.5283, 0.1582, 0.5146, 0.2032, 0.51, 0.25, 0.5146, 0.2968, 0.5283, 0.3418, 0.5504, 0.3833, 0.5803, 0.4197, 0.6167, 0.4496, 0.6582, 0.4717, 0.7032, 0.4854, 1.0, 0.5, 1.0, 1.0, 0.9688, 1.0, 0.9688, 0.5, 0.9688, 0.5, 0.9688, 1.0, 0.9375, 1.0, 0.9375, 0.5, 0.9375, 0.5, 0.9375, 1.0, 0.9062, 1.0, 0.9062, 0.5, 0.9062, 0.5, 0.9062, 1.0, 0.875, 1.0, 0.875, 0.5, 0.875, 0.5, 0.875, 1.0, 0.8438, 1.0, 0.8438, 0.5, 0.8438, 0.5, 0.8438, 1.0, 0.8125, 1.0, 0.8125, 0.5, 0.8125, 0.5, 0.8125, 1.0, 0.7812, 1.0, 0.7812, 0.5, 0.7812, 0.5, 0.7812, 1.0, 0.75, 1.0, 0.75, 0.5, 0.75, 0.5, 0.75, 1.0, 0.7188, 1.0, 0.7188, 0.5, 0.7188, 0.5, 0.7188, 1.0, 0.6875, 1.0, 0.6875, 0.5, 0.6875, 0.5, 0.6875, 1.0, 0.6562, 1.0, 0.6562, 0.5, 0.6562, 0.5, 0.6562, 1.0, 0.625, 1.0, 0.625, 0.5, 0.625, 0.5, 0.625, 1.0, 0.5938, 1.0, 0.5938, 0.5, 0.5938, 0.5, 0.5938, 1.0, 0.5625, 1.0, 0.5625, 0.5, 0.5625, 0.5, 0.5625, 1.0, 0.5312, 1.0, 0.5312, 0.5, 0.5312, 0.5, 0.5312, 1.0, 0.5, 1.0, 0.5, 0.5, 0.5, 0.5, 0.5, 1.0, 0.4688, 1.0, 0.4688, 0.5, 0.4688, 0.5, 0.4688, 1.0, 0.4375, 1.0, 0.4375, 0.5, 0.4375, 0.5, 0.4375, 1.0, 0.4062, 1.0, 0.4062, 0.5, 0.4062, 0.5, 0.4062, 1.0, 0.375, 1.0, 0.375, 0.5, 0.375, 0.5, 0.375, 1.0, 0.3438, 1.0, 0.3438, 0.5, 0.3438, 0.5, 0.3438, 1.0, 0.3125, 1.0, 0.3125, 0.5, 0.3125, 0.5, 0.3125, 1.0, 0.2812, 1.0, 0.2812, 0.5, 0.2812, 0.5, 0.2812, 1.0, 0.25, 1.0, 0.25, 0.5, 0.25, 0.5, 0.25, 1.0, 0.2188, 1.0, 0.2188, 0.5, 0.2188, 0.5, 0.2188, 1.0, 0.1875, 1.0, 0.1875, 0.5, 0.1875, 0.5, 0.1875, 1.0, 0.1562, 1.0, 0.1562, 0.5, 0.1562, 0.5, 0.1562, 1.0, 0.125, 1.0, 0.125, 0.5, 0.125, 0.5, 0.125, 1.0, 0.09375, 1.0, 0.09375, 0.5, 0.09375, 0.5, 0.09375, 1.0, 0.0625, 1.0, 0.0625, 0.5, 0.2968, 0.4854, 0.25, 0.49, 0.2032, 0.4854, 0.1582, 0.4717, 0.1167, 0.4496, 0.08029, 0.4197, 0.05045, 0.3833, 0.02827, 0.3418, 0.01461, 0.2968, 0.01, 0.25, 0.01461, 0.2032, 0.02827, 0.1582, 0.05045, 0.1167, 0.08029, 0.08029, 0.1167, 0.05045, 0.1582, 0.02827, 0.2032, 0.01461, 0.25, 0.01, 0.2968, 0.01461, 0.3418, 0.02827, 0.3833, 0.05045, 0.4197, 0.08029, 0.4496, 0.1167, 0.4717, 0.1582, 0.4854, 0.2032, 0.49, 0.25, 0.4854, 0.2968, 0.4717, 0.3418, 0.4496, 0.3833, 0.4197, 0.4197, 0.3833, 0.4496, 0.3418, 0.4717, 0.0625, 0.5, 0.0625, 1.0, 0.03125, 1.0, 0.03125, 0.5, 0.03125, 0.5, 0.03125, 1.0, 0.0, 1.0, 0.0, 0.5, 0.75, 0.49, 0.7968, 0.4854, 0.8418, 0.4717, 0.8833, 0.4496, 0.9197, 0.4197, 0.9496, 0.3833, 0.9717, 0.3418, 0.9854, 0.2968, 0.99, 0.25, 0.9854, 0.2032, 0.9717, 0.1582, 0.9496, 0.1167, 0.9197, 0.08029, 0.8833, 0.05045, 0.8418, 0.02827, 0.7968, 0.01461, 0.75, 0.01, 0.7032, 0.01461, 0.6582, 0.02827, 0.6167, 0.05045, 0.5803, 0.08029, 0.5504, 0.1167, 0.5283, 0.1582, 0.5146, 0.2032, 0.51, 0.25, 0.5146, 0.2968, 0.5283, 0.3418, 0.5504, 0.3833, 0.5803, 0.4197, 0.6167, 0.4496, 0.6582, 0.4717, 0.7032, 0.4854])
me_cylinder_003.materials.append(mat_material_005)
me_cylinder_003.use_remesh_fix_poles = True
me_cylinder_003.use_remesh_preserve_attributes = False
me_cylinder_003.update()
me_text = bpy.data.meshes.new('Text')
me_text.from_pydata([(1.195, -0.2571, 0.04), (1.193, -0.2649, 0.04), (1.191, -0.2723, 0.04), (1.187, -0.2792, 0.04), (1.183, -0.2856, 0.04), (1.178, -0.2914, 0.04), (1.172, -0.2965, 0.04), (1.166, -0.3008, 0.04), (1.159, -0.3043, 0.04), (1.151, -0.3068, 0.04), (1.144, -0.3084, 0.04), (1.135, -0.309, 0.04), (1.127, -0.3084, 0.04), (1.12, -0.3068, 0.04), (1.112, -0.3043, 0.04), (1.105, -0.3008, 0.04), (1.099, -0.2965, 0.04), (1.093, -0.2914, 0.04), (1.088, -0.2856, 0.04), (1.084, -0.2792, 0.04), (1.08, -0.2723, 0.04), (1.078, -0.2649, 0.04), (1.076, -0.2571, 0.04), (1.076, -0.249, 0.04), (1.076, -0.2409, 0.04), (1.078, -0.2331, 0.04), (1.08, -0.2257, 0.04), (1.084, -0.2188, 0.04), (1.088, -0.2124, 0.04), (1.093, -0.2066, 0.04), (1.099, -0.2015, 0.04), (1.105, -0.1972, 0.04), (1.112, -0.1937, 0.04), (1.12, -0.1912, 0.04), (1.127, -0.1896, 0.04), (1.135, -0.189, 0.04), (1.144, -0.1896, 0.04), (1.151, -0.1912, 0.04), (1.159, -0.1937, 0.04), (1.166, -0.1972, 0.04), (1.172, -0.2015, 0.04), (1.178, -0.2066, 0.04), (1.183, -0.2124, 0.04), (1.187, -0.2188, 0.04), (1.191, -0.2257, 0.04), (1.193, -0.2331, 0.04), (1.195, -0.2409, 0.04), (1.196, -0.249, 0.04), (0.9265, -0.3, 0.04), (0.8355, -0.099, 0.04), (0.5455, -0.099, 0.04), (0.4595, -0.3, 0.04), (0.3595, -0.3, 0.04), (0.6525, 0.386, 0.04), (0.7215, 0.386, 0.04), (1.026, -0.3, 0.04), (0.7955, -0.011, 0.04), (0.6855, 0.236, 0.04), (0.5835, -0.011, 0.04), (0.3089, -0.2571, 0.04), (0.3073, -0.2649, 0.04), (0.3048, -0.2723, 0.04), (0.3013, -0.2792, 0.04), (0.297, -0.2856, 0.04), (0.2919, -0.2914, 0.04), (0.2861, -0.2965, 0.04), (0.2797, -0.3008, 0.04), (0.2728, -0.3043, 0.04), (0.2654, -0.3068, 0.04), (0.2576, -0.3084, 0.04), (0.2495, -0.309, 0.04), (0.2414, -0.3084, 0.04), (0.2336, -0.3068, 0.04), (0.2262, -0.3043, 0.04), (0.2193, -0.3008, 0.04), (0.2129, -0.2965, 0.04), (0.2071, -0.2914, 0.04), (0.202, -0.2856, 0.04), (0.1977, -0.2792, 0.04), (0.1942, -0.2723, 0.04), (0.1917, -0.2649, 0.04), (0.1901, -0.2571, 0.04), (0.1895, -0.249, 0.04), (0.1901, -0.2409, 0.04), (0.1917, -0.2331, 0.04), (0.1942, -0.2257, 0.04), (0.1977, -0.2188, 0.04), (0.202, -0.2124, 0.04), (0.2071, -0.2066, 0.04), (0.2129, -0.2015, 0.04), (0.2193, -0.1972, 0.04), (0.2262, -0.1937, 0.04), (0.2336, -0.1912, 0.04), (0.2414, -0.1896, 0.04), (0.2495, -0.189, 0.04), (0.2576, -0.1896, 0.04), (0.2654, -0.1912, 0.04), (0.2728, -0.1937, 0.04), (0.2797, -0.1972, 0.04), (0.2861, -0.2015, 0.04), (0.2919, -0.2066, 0.04), (0.297, -0.2124, 0.04), (0.3013, -0.2188, 0.04), (0.3048, -0.2257, 0.04), (0.3073, -0.2331, 0.04), (0.3089, -0.2409, 0.04), (0.3095, -0.249, 0.04), (-0.1865, 0.294, 0.04), (-0.1865, 0.088, 0.04), (0.0925, 0.088, 0.04), (0.0925, 0.0, 0.04), (-0.1865, 0.0, 0.04), (-0.1865, -0.212, 0.04), (0.1115, -0.212, 0.04), (0.1115, -0.3, 0.04), (-0.2845, -0.3, 0.04), (-0.2845, 0.382, 0.04), (0.1025, 0.382, 0.04), (0.1025, 0.294, 0.04), (-0.4101, -0.2571, 0.04), (-0.4117, -0.2649, 0.04), (-0.4142, -0.2723, 0.04), (-0.4177, -0.2792, 0.04), (-0.422, -0.2856, 0.04), (-0.4271, -0.2914, 0.04), (-0.4329, -0.2965, 0.04), (-0.4393, -0.3008, 0.04), (-0.4462, -0.3043, 0.04), (-0.4536, -0.3068, 0.04), (-0.4614, -0.3084, 0.04), (-0.4695, -0.309, 0.04), (-0.4776, -0.3084, 0.04), (-0.4854, -0.3068, 0.04), (-0.4928, -0.3043, 0.04), (-0.4997, -0.3008, 0.04), (-0.5061, -0.2965, 0.04), (-0.5119, -0.2914, 0.04), (-0.517, -0.2856, 0.04), (-0.5213, -0.2792, 0.04), (-0.5248, -0.2723, 0.04), (-0.5273, -0.2649, 0.04), (-0.5289, -0.2571, 0.04), (-0.5295, -0.249, 0.04), (-0.5289, -0.2409, 0.04), (-0.5273, -0.2331, 0.04), (-0.5248, -0.2257, 0.04), (-0.5213, -0.2188, 0.04), (-0.517, -0.2124, 0.04), (-0.5119, -0.2066, 0.04), (-0.5061, -0.2015, 0.04), (-0.4997, -0.1972, 0.04), (-0.4928, -0.1937, 0.04), (-0.4854, -0.1912, 0.04), (-0.4776, -0.1896, 0.04), (-0.4695, -0.189, 0.04), (-0.4614, -0.1896, 0.04), (-0.4536, -0.1912, 0.04), (-0.4462, -0.1937, 0.04), (-0.4393, -0.1972, 0.04), (-0.4329, -0.2015, 0.04), (-0.4271, -0.2066, 0.04), (-0.422, -0.2124, 0.04), (-0.4177, -0.2188, 0.04), (-0.4142, -0.2257, 0.04), (-0.4117, -0.2331, 0.04), (-0.4101, -0.2409, 0.04), (-0.4095, -0.249, 0.04), (-0.6785, -0.3, 0.04), (-0.7695, -0.099, 0.04), (-1.06, -0.099, 0.04), (-1.146, -0.3, 0.04), (-1.246, -0.3, 0.04), (-0.9525, 0.386, 0.04), (-0.8835, 0.386, 0.04), (-0.5785, -0.3, 0.04), (-0.8095, -0.011, 0.04), (-0.9195, 0.236, 0.04), (-1.022, -0.011, 0.04), (1.195, -0.2571, -0.04), (1.193, -0.2649, -0.04), (1.191, -0.2723, -0.04), (1.187, -0.2792, -0.04), (1.183, -0.2856, -0.04), (1.178, -0.2914, -0.04), (1.172, -0.2965, -0.04), (1.166, -0.3008, -0.04), (1.159, -0.3043, -0.04), (1.151, -0.3068, -0.04), (1.144, -0.3084, -0.04), (1.135, -0.309, -0.04), (1.127, -0.3084, -0.04), (1.12, -0.3068, -0.04), (1.112, -0.3043, -0.04), (1.105, -0.3008, -0.04), (1.099, -0.2965, -0.04), (1.093, -0.2914, -0.04), (1.088, -0.2856, -0.04), (1.084, -0.2792, -0.04), (1.08, -0.2723, -0.04), (1.078, -0.2649, -0.04), (1.076, -0.2571, -0.04), (1.076, -0.249, -0.04), (1.076, -0.2409, -0.04), (1.078, -0.2331, -0.04), (1.08, -0.2257, -0.04), (1.084, -0.2188, -0.04), (1.088, -0.2124, -0.04), (1.093, -0.2066, -0.04), (1.099, -0.2015, -0.04), (1.105, -0.1972, -0.04), (1.112, -0.1937, -0.04), (1.12, -0.1912, -0.04), (1.127, -0.1896, -0.04), (1.135, -0.189, -0.04), (1.144, -0.1896, -0.04), (1.151, -0.1912, -0.04), (1.159, -0.1937, -0.04), (1.166, -0.1972, -0.04), (1.172, -0.2015, -0.04), (1.178, -0.2066, -0.04), (1.183, -0.2124, -0.04), (1.187, -0.2188, -0.04), (1.191, -0.2257, -0.04), (1.193, -0.2331, -0.04), (1.195, -0.2409, -0.04), (1.196, -0.249, -0.04), (0.9265, -0.3, -0.04), (0.8355, -0.099, -0.04), (0.5455, -0.099, -0.04), (0.4595, -0.3, -0.04), (0.3595, -0.3, -0.04), (0.6525, 0.386, -0.04), (0.7215, 0.386, -0.04), (1.026, -0.3, -0.04), (0.7955, -0.011, -0.04), (0.6855, 0.236, -0.04), (0.5835, -0.011, -0.04), (0.3089, -0.2571, -0.04), (0.3073, -0.2649, -0.04), (0.3048, -0.2723, -0.04), (0.3013, -0.2792, -0.04), (0.297, -0.2856, -0.04), (0.2919, -0.2914, -0.04), (0.2861, -0.2965, -0.04), (0.2797, -0.3008, -0.04), (0.2728, -0.3043, -0.04), (0.2654, -0.3068, -0.04), (0.2576, -0.3084, -0.04), (0.2495, -0.309, -0.04), (0.2414, -0.3084, -0.04), (0.2336, -0.3068, -0.04), (0.2262, -0.3043, -0.04), (0.2193, -0.3008, -0.04), (0.2129, -0.2965, -0.04), (0.2071, -0.2914, -0.04), (0.202, -0.2856, -0.04), (0.1977, -0.2792, -0.04), (0.1942, -0.2723, -0.04), (0.1917, -0.2649, -0.04), (0.1901, -0.2571, -0.04), (0.1895, -0.249, -0.04), (0.1901, -0.2409, -0.04), (0.1917, -0.2331, -0.04), (0.1942, -0.2257, -0.04), (0.1977, -0.2188, -0.04), (0.202, -0.2124, -0.04), (0.2071, -0.2066, -0.04), (0.2129, -0.2015, -0.04), (0.2193, -0.1972, -0.04), (0.2262, -0.1937, -0.04), (0.2336, -0.1912, -0.04), (0.2414, -0.1896, -0.04), (0.2495, -0.189, -0.04), (0.2576, -0.1896, -0.04), (0.2654, -0.1912, -0.04), (0.2728, -0.1937, -0.04), (0.2797, -0.1972, -0.04), (0.2861, -0.2015, -0.04), (0.2919, -0.2066, -0.04), (0.297, -0.2124, -0.04), (0.3013, -0.2188, -0.04), (0.3048, -0.2257, -0.04), (0.3073, -0.2331, -0.04), (0.3089, -0.2409, -0.04), (0.3095, -0.249, -0.04), (-0.1865, 0.294, -0.04), (-0.1865, 0.088, -0.04), (0.0925, 0.088, -0.04), (0.0925, 0.0, -0.04), (-0.1865, 0.0, -0.04), (-0.1865, -0.212, -0.04), (0.1115, -0.212, -0.04), (0.1115, -0.3, -0.04), (-0.2845, -0.3, -0.04), (-0.2845, 0.382, -0.04), (0.1025, 0.382, -0.04), (0.1025, 0.294, -0.04), (-0.4101, -0.2571, -0.04), (-0.4117, -0.2649, -0.04), (-0.4142, -0.2723, -0.04), (-0.4177, -0.2792, -0.04), (-0.422, -0.2856, -0.04), (-0.4271, -0.2914, -0.04), (-0.4329, -0.2965, -0.04), (-0.4393, -0.3008, -0.04), (-0.4462, -0.3043, -0.04), (-0.4536, -0.3068, -0.04), (-0.4614, -0.3084, -0.04), (-0.4695, -0.309, -0.04), (-0.4776, -0.3084, -0.04), (-0.4854, -0.3068, -0.04), (-0.4928, -0.3043, -0.04), (-0.4997, -0.3008, -0.04), (-0.5061, -0.2965, -0.04), (-0.5119, -0.2914, -0.04), (-0.517, -0.2856, -0.04), (-0.5213, -0.2792, -0.04), (-0.5248, -0.2723, -0.04), (-0.5273, -0.2649, -0.04), (-0.5289, -0.2571, -0.04), (-0.5295, -0.249, -0.04), (-0.5289, -0.2409, -0.04), (-0.5273, -0.2331, -0.04), (-0.5248, -0.2257, -0.04), (-0.5213, -0.2188, -0.04), (-0.517, -0.2124, -0.04), (-0.5119, -0.2066, -0.04), (-0.5061, -0.2015, -0.04), (-0.4997, -0.1972, -0.04), (-0.4928, -0.1937, -0.04), (-0.4854, -0.1912, -0.04), (-0.4776, -0.1896, -0.04), (-0.4695, -0.189, -0.04), (-0.4614, -0.1896, -0.04), (-0.4536, -0.1912, -0.04), (-0.4462, -0.1937, -0.04), (-0.4393, -0.1972, -0.04), (-0.4329, -0.2015, -0.04), (-0.4271, -0.2066, -0.04), (-0.422, -0.2124, -0.04), (-0.4177, -0.2188, -0.04), (-0.4142, -0.2257, -0.04), (-0.4117, -0.2331, -0.04), (-0.4101, -0.2409, -0.04), (-0.4095, -0.249, -0.04), (-0.6785, -0.3, -0.04), (-0.7695, -0.099, -0.04), (-1.06, -0.099, -0.04), (-1.146, -0.3, -0.04), (-1.246, -0.3, -0.04), (-0.9525, 0.386, -0.04), (-0.8835, 0.386, -0.04), (-0.5785, -0.3, -0.04), (-0.8095, -0.011, -0.04), (-0.9195, 0.236, -0.04), (-1.022, -0.011, -0.04), (-0.6785, -0.3, -0.04), (-0.6785, -0.3, 0.04), (-0.7695, -0.099, -0.04), (-0.7695, -0.099, 0.04), (-1.06, -0.099, -0.04), (-1.06, -0.099, 0.04), (-1.146, -0.3, -0.04), (-1.146, -0.3, 0.04), (-1.246, -0.3, -0.04), (-1.246, -0.3, 0.04), (-0.9525, 0.386, -0.04), (-0.9525, 0.386, 0.04), (-0.8835, 0.386, -0.04), (-0.8835, 0.386, 0.04), (-0.5785, -0.3, -0.04), (-0.5785, -0.3, 0.04), (-0.8095, -0.011, -0.04), (-0.8095, -0.011, 0.04), (-0.9195, 0.236, -0.04), (-0.9195, 0.236, 0.04), (-1.022, -0.011, -0.04), (-1.022, -0.011, 0.04), (-0.4101, -0.2571, -0.04), (-0.4101, -0.2571, 0.04), (-0.4117, -0.2649, -0.04), (-0.4117, -0.2649, 0.04), (-0.4142, -0.2723, -0.04), (-0.4142, -0.2723, 0.04), (-0.4177, -0.2792, -0.04), (-0.4177, -0.2792, 0.04), (-0.422, -0.2856, -0.04), (-0.422, -0.2856, 0.04), (-0.4271, -0.2914, -0.04), (-0.4271, -0.2914, 0.04), (-0.4329, -0.2965, -0.04), (-0.4329, -0.2965, 0.04), (-0.4393, -0.3008, -0.04), (-0.4393, -0.3008, 0.04), (-0.4462, -0.3043, -0.04), (-0.4462, -0.3043, 0.04), (-0.4536, -0.3068, -0.04), (-0.4536, -0.3068, 0.04), (-0.4614, -0.3084, -0.04), (-0.4614, -0.3084, 0.04), (-0.4695, -0.309, -0.04), (-0.4695, -0.309, 0.04), (-0.4776, -0.3084, -0.04), (-0.4776, -0.3084, 0.04), (-0.4854, -0.3068, -0.04), (-0.4854, -0.3068, 0.04), (-0.4928, -0.3043, -0.04), (-0.4928, -0.3043, 0.04), (-0.4997, -0.3008, -0.04), (-0.4997, -0.3008, 0.04), (-0.5061, -0.2965, -0.04), (-0.5061, -0.2965, 0.04), (-0.5119, -0.2914, -0.04), (-0.5119, -0.2914, 0.04), (-0.517, -0.2856, -0.04), (-0.517, -0.2856, 0.04), (-0.5213, -0.2792, -0.04), (-0.5213, -0.2792, 0.04), (-0.5248, -0.2723, -0.04), (-0.5248, -0.2723, 0.04), (-0.5273, -0.2649, -0.04), (-0.5273, -0.2649, 0.04), (-0.5289, -0.2571, -0.04), (-0.5289, -0.2571, 0.04), (-0.5295, -0.249, -0.04), (-0.5295, -0.249, 0.04), (-0.5289, -0.2409, -0.04), (-0.5289, -0.2409, 0.04), (-0.5273, -0.2331, -0.04), (-0.5273, -0.2331, 0.04), (-0.5248, -0.2257, -0.04), (-0.5248, -0.2257, 0.04), (-0.5213, -0.2188, -0.04), (-0.5213, -0.2188, 0.04), (-0.517, -0.2124, -0.04), (-0.517, -0.2124, 0.04), (-0.5119, -0.2066, -0.04), (-0.5119, -0.2066, 0.04), (-0.5061, -0.2015, -0.04), (-0.5061, -0.2015, 0.04), (-0.4997, -0.1972, -0.04), (-0.4997, -0.1972, 0.04), (-0.4928, -0.1937, -0.04), (-0.4928, -0.1937, 0.04), (-0.4854, -0.1912, -0.04), (-0.4854, -0.1912, 0.04), (-0.4776, -0.1896, -0.04), (-0.4776, -0.1896, 0.04), (-0.4695, -0.189, -0.04), (-0.4695, -0.189, 0.04), (-0.4614, -0.1896, -0.04), (-0.4614, -0.1896, 0.04), (-0.4536, -0.1912, -0.04), (-0.4536, -0.1912, 0.04), (-0.4462, -0.1937, -0.04), (-0.4462, -0.1937, 0.04), (-0.4393, -0.1972, -0.04), (-0.4393, -0.1972, 0.04), (-0.4329, -0.2015, -0.04), (-0.4329, -0.2015, 0.04), (-0.4271, -0.2066, -0.04), (-0.4271, -0.2066, 0.04), (-0.422, -0.2124, -0.04), (-0.422, -0.2124, 0.04), (-0.4177, -0.2188, -0.04), (-0.4177, -0.2188, 0.04), (-0.4142, -0.2257, -0.04), (-0.4142, -0.2257, 0.04), (-0.4117, -0.2331, -0.04), (-0.4117, -0.2331, 0.04), (-0.4101, -0.2409, -0.04), (-0.4101, -0.2409, 0.04), (-0.4095, -0.249, -0.04), (-0.4095, -0.249, 0.04), (-0.1865, 0.294, -0.04), (-0.1865, 0.294, 0.04), (-0.1865, 0.088, -0.04), (-0.1865, 0.088, 0.04), (0.0925, 0.088, -0.04), (0.0925, 0.088, 0.04), (0.0925, 0.0, -0.04), (0.0925, 0.0, 0.04), (-0.1865, 0.0, -0.04), (-0.1865, 0.0, 0.04), (-0.1865, -0.212, -0.04), (-0.1865, -0.212, 0.04), (0.1115, -0.212, -0.04), (0.1115, -0.212, 0.04), (0.1115, -0.3, -0.04), (0.1115, -0.3, 0.04), (-0.2845, -0.3, -0.04), (-0.2845, -0.3, 0.04), (-0.2845, 0.382, -0.04), (-0.2845, 0.382, 0.04), (0.1025, 0.382, -0.04), (0.1025, 0.382, 0.04), (0.1025, 0.294, -0.04), (0.1025, 0.294, 0.04), (0.3089, -0.2571, -0.04), (0.3089, -0.2571, 0.04), (0.3073, -0.2649, -0.04), (0.3073, -0.2649, 0.04), (0.3048, -0.2723, -0.04), (0.3048, -0.2723, 0.04), (0.3013, -0.2792, -0.04), (0.3013, -0.2792, 0.04), (0.297, -0.2856, -0.04), (0.297, -0.2856, 0.04), (0.2919, -0.2914, -0.04), (0.2919, -0.2914, 0.04), (0.2861, -0.2965, -0.04), (0.2861, -0.2965, 0.04), (0.2797, -0.3008, -0.04), (0.2797, -0.3008, 0.04), (0.2728, -0.3043, -0.04), (0.2728, -0.3043, 0.04), (0.2654, -0.3068, -0.04), (0.2654, -0.3068, 0.04), (0.2576, -0.3084, -0.04), (0.2576, -0.3084, 0.04), (0.2495, -0.309, -0.04), (0.2495, -0.309, 0.04), (0.2414, -0.3084, -0.04), (0.2414, -0.3084, 0.04), (0.2336, -0.3068, -0.04), (0.2336, -0.3068, 0.04), (0.2262, -0.3043, -0.04), (0.2262, -0.3043, 0.04), (0.2193, -0.3008, -0.04), (0.2193, -0.3008, 0.04), (0.2129, -0.2965, -0.04), (0.2129, -0.2965, 0.04), (0.2071, -0.2914, -0.04), (0.2071, -0.2914, 0.04), (0.202, -0.2856, -0.04), (0.202, -0.2856, 0.04), (0.1977, -0.2792, -0.04), (0.1977, -0.2792, 0.04), (0.1942, -0.2723, -0.04), (0.1942, -0.2723, 0.04), (0.1917, -0.2649, -0.04), (0.1917, -0.2649, 0.04), (0.1901, -0.2571, -0.04), (0.1901, -0.2571, 0.04), (0.1895, -0.249, -0.04), (0.1895, -0.249, 0.04), (0.1901, -0.2409, -0.04), (0.1901, -0.2409, 0.04), (0.1917, -0.2331, -0.04), (0.1917, -0.2331, 0.04), (0.1942, -0.2257, -0.04), (0.1942, -0.2257, 0.04), (0.1977, -0.2188, -0.04), (0.1977, -0.2188, 0.04), (0.202, -0.2124, -0.04), (0.202, -0.2124, 0.04), (0.2071, -0.2066, -0.04), (0.2071, -0.2066, 0.04), (0.2129, -0.2015, -0.04), (0.2129, -0.2015, 0.04), (0.2193, -0.1972, -0.04), (0.2193, -0.1972, 0.04), (0.2262, -0.1937, -0.04), (0.2262, -0.1937, 0.04), (0.2336, -0.1912, -0.04), (0.2336, -0.1912, 0.04), (0.2414, -0.1896, -0.04), (0.2414, -0.1896, 0.04), (0.2495, -0.189, -0.04), (0.2495, -0.189, 0.04), (0.2576, -0.1896, -0.04), (0.2576, -0.1896, 0.04), (0.2654, -0.1912, -0.04), (0.2654, -0.1912, 0.04), (0.2728, -0.1937, -0.04), (0.2728, -0.1937, 0.04), (0.2797, -0.1972, -0.04), (0.2797, -0.1972, 0.04), (0.2861, -0.2015, -0.04), (0.2861, -0.2015, 0.04), (0.2919, -0.2066, -0.04), (0.2919, -0.2066, 0.04), (0.297, -0.2124, -0.04), (0.297, -0.2124, 0.04), (0.3013, -0.2188, -0.04), (0.3013, -0.2188, 0.04), (0.3048, -0.2257, -0.04), (0.3048, -0.2257, 0.04), (0.3073, -0.2331, -0.04), (0.3073, -0.2331, 0.04), (0.3089, -0.2409, -0.04), (0.3089, -0.2409, 0.04), (0.3095, -0.249, -0.04), (0.3095, -0.249, 0.04), (0.9265, -0.3, -0.04), (0.9265, -0.3, 0.04), (0.8355, -0.099, -0.04), (0.8355, -0.099, 0.04), (0.5455, -0.099, -0.04), (0.5455, -0.099, 0.04), (0.4595, -0.3, -0.04), (0.4595, -0.3, 0.04), (0.3595, -0.3, -0.04), (0.3595, -0.3, 0.04), (0.6525, 0.386, -0.04), (0.6525, 0.386, 0.04), (0.7215, 0.386, -0.04), (0.7215, 0.386, 0.04), (1.026, -0.3, -0.04), (1.026, -0.3, 0.04), (0.7955, -0.011, -0.04), (0.7955, -0.011, 0.04), (0.6855, 0.236, -0.04), (0.6855, 0.236, 0.04), (0.5835, -0.011, -0.04), (0.5835, -0.011, 0.04), (1.195, -0.2571, -0.04), (1.195, -0.2571, 0.04), (1.193, -0.2649, -0.04), (1.193, -0.2649, 0.04), (1.191, -0.2723, -0.04), (1.191, -0.2723, 0.04), (1.187, -0.2792, -0.04), (1.187, -0.2792, 0.04), (1.183, -0.2856, -0.04), (1.183, -0.2856, 0.04), (1.178, -0.2914, -0.04), (1.178, -0.2914, 0.04), (1.172, -0.2965, -0.04), (1.172, -0.2965, 0.04), (1.166, -0.3008, -0.04), (1.166, -0.3008, 0.04), (1.159, -0.3043, -0.04), (1.159, -0.3043, 0.04), (1.151, -0.3068, -0.04), (1.151, -0.3068, 0.04), (1.144, -0.3084, -0.04), (1.144, -0.3084, 0.04), (1.135, -0.309, -0.04), (1.135, -0.309, 0.04), (1.127, -0.3084, -0.04), (1.127, -0.3084, 0.04), (1.12, -0.3068, -0.04), (1.12, -0.3068, 0.04), (1.112, -0.3043, -0.04), (1.112, -0.3043, 0.04), (1.105, -0.3008, -0.04), (1.105, -0.3008, 0.04), (1.099, -0.2965, -0.04), (1.099, -0.2965, 0.04), (1.093, -0.2914, -0.04), (1.093, -0.2914, 0.04), (1.088, -0.2856, -0.04), (1.088, -0.2856, 0.04), (1.084, -0.2792, -0.04), (1.084, -0.2792, 0.04), (1.08, -0.2723, -0.04), (1.08, -0.2723, 0.04), (1.078, -0.2649, -0.04), (1.078, -0.2649, 0.04), (1.076, -0.2571, -0.04), (1.076, -0.2571, 0.04), (1.076, -0.249, -0.04), (1.076, -0.249, 0.04), (1.076, -0.2409, -0.04), (1.076, -0.2409, 0.04), (1.078, -0.2331, -0.04), (1.078, -0.2331, 0.04), (1.08, -0.2257, -0.04), (1.08, -0.2257, 0.04), (1.084, -0.2188, -0.04), (1.084, -0.2188, 0.04), (1.088, -0.2124, -0.04), (1.088, -0.2124, 0.04), (1.093, -0.2066, -0.04), (1.093, -0.2066, 0.04), (1.099, -0.2015, -0.04), (1.099, -0.2015, 0.04), (1.105, -0.1972, -0.04), (1.105, -0.1972, 0.04), (1.112, -0.1937, -0.04), (1.112, -0.1937, 0.04), (1.12, -0.1912, -0.04), (1.12, -0.1912, 0.04), (1.127, -0.1896, -0.04), (1.127, -0.1896, 0.04), (1.135, -0.189, -0.04), (1.135, -0.189, 0.04), (1.144, -0.1896, -0.04), (1.144, -0.1896, 0.04), (1.151, -0.1912, -0.04), (1.151, -0.1912, 0.04), (1.159, -0.1937, -0.04), (1.159, -0.1937, 0.04), (1.166, -0.1972, -0.04), (1.166, -0.1972, 0.04), (1.172, -0.2015, -0.04), (1.172, -0.2015, 0.04), (1.178, -0.2066, -0.04), (1.178, -0.2066, 0.04), (1.183, -0.2124, -0.04), (1.183, -0.2124, 0.04), (1.187, -0.2188, -0.04), (1.187, -0.2188, 0.04), (1.191, -0.2257, -0.04), (1.191, -0.2257, 0.04), (1.193, -0.2331, -0.04), (1.193, -0.2331, 0.04), (1.195, -0.2409, -0.04), (1.195, -0.2409, 0.04), (1.196, -0.249, -0.04), (1.196, -0.249, 0.04)], [], [(34, 36, 35), (33, 36, 34), (33, 37, 36), (32, 37, 33), (32, 38, 37), (31, 38, 32), (31, 39, 38), (30, 39, 31), (30, 40, 39), (29, 40, 30), (29, 41, 40), (28, 41, 29), (28, 42, 41), (27, 42, 28), (27, 43, 42), (26, 43, 27), (26, 44, 43), (25, 44, 26), (25, 45, 44), (24, 45, 25), (24, 46, 45), (23, 46, 24), (23, 47, 46), (22, 47, 23), (22, 0, 47), (22, 1, 0), (21, 1, 22), (21, 2, 1), (20, 2, 21), (20, 3, 2), (19, 3, 20), (19, 4, 3), (18, 4, 19), (18, 5, 4), (17, 5, 18), (17, 6, 5), (16, 6, 17), (16, 7, 6), (15, 7, 16), (15, 8, 7), (14, 8, 15), (14, 9, 8), (13, 9, 14), (13, 10, 9), (12, 10, 13), (12, 11, 10), (52, 54, 53), (52, 57, 54), (57, 55, 54), (52, 58, 57), (56, 55, 57), (52, 50, 58), (50, 56, 58), (50, 49, 56), (49, 55, 56), (52, 51, 50), (48, 55, 49), (93, 95, 94), (92, 95, 93), (92, 96, 95), (91, 96, 92), (91, 97, 96), (90, 97, 91), (90, 98, 97), (89, 98, 90), (89, 99, 98), (88, 99, 89), (88, 100, 99), (87, 100, 88), (87, 101, 100), (86, 101, 87), (86, 102, 101), (85, 102, 86), (85, 103, 102), (84, 103, 85), (84, 104, 103), (83, 104, 84), (83, 105, 104), (82, 105, 83), (82, 106, 105), (81, 106, 82), (81, 59, 106), (81, 60, 59), (80, 60, 81), (80, 61, 60), (79, 61, 80), (79, 62, 61), (78, 62, 79), (78, 63, 62), (77, 63, 78), (77, 64, 63), (76, 64, 77), (76, 65, 64), (75, 65, 76), (75, 66, 65), (74, 66, 75), (74, 67, 66), (73, 67, 74), (73, 68, 67), (72, 68, 73), (72, 69, 68), (71, 69, 72), (71, 70, 69), (115, 107, 116), (107, 117, 116), (107, 118, 117), (115, 108, 107), (115, 111, 108), (111, 109, 108), (111, 110, 109), (115, 112, 111), (115, 113, 112), (115, 114, 113), (153, 155, 154), (152, 155, 153), (152, 156, 155), (151, 156, 152), (151, 157, 156), (150, 157, 151), (150, 158, 157), (149, 158, 150), (149, 159, 158), (148, 159, 149), (148, 160, 159), (147, 160, 148), (147, 161, 160), (146, 161, 147), (146, 162, 161), (145, 162, 146), (145, 163, 162), (144, 163, 145), (144, 164, 163), (143, 164, 144), (143, 165, 164), (142, 165, 143), (142, 166, 165), (141, 166, 142), (141, 119, 166), (141, 120, 119), (140, 120, 141), (140, 121, 120), (139, 121, 140), (139, 122, 121), (138, 122, 139), (138, 123, 122), (137, 123, 138), (137, 124, 123), (136, 124, 137), (136, 125, 124), (135, 125, 136), (135, 126, 125), (134, 126, 135), (134, 127, 126), (133, 127, 134), (133, 128, 127), (132, 128, 133), (132, 129, 128), (131, 129, 132), (131, 130, 129), (171, 173, 172), (171, 176, 173), (176, 174, 173), (171, 177, 176), (175, 174, 176), (171, 169, 177), (169, 175, 177), (169, 168, 175), (168, 174, 175), (171, 170, 169), (167, 174, 168), (212, 213, 214), (211, 212, 214), (211, 214, 215), (210, 211, 215), (210, 215, 216), (209, 210, 216), (209, 216, 217), (208, 209, 217), (208, 217, 218), (207, 208, 218), (207, 218, 219), (206, 207, 219), (206, 219, 220), (205, 206, 220), (205, 220, 221), (204, 205, 221), (204, 221, 222), (203, 204, 222), (203, 222, 223), (202, 203, 223), (202, 223, 224), (201, 202, 224), (201, 224, 225), (200, 201, 225), (200, 225, 178), (200, 178, 179), (199, 200, 179), (199, 179, 180), (198, 199, 180), (198, 180, 181), (197, 198, 181), (197, 181, 182), (196, 197, 182), (196, 182, 183), (195, 196, 183), (195, 183, 184), (194, 195, 184), (194, 184, 185), (193, 194, 185), (193, 185, 186), (192, 193, 186), (192, 186, 187), (191, 192, 187), (191, 187, 188), (190, 191, 188), (190, 188, 189), (230, 231, 232), (230, 232, 235), (235, 232, 233), (230, 235, 236), (234, 235, 233), (230, 236, 228), (228, 236, 234), (228, 234, 227), (227, 234, 233), (230, 228, 229), (226, 227, 233), (271, 272, 273), (270, 271, 273), (270, 273, 274), (269, 270, 274), (269, 274, 275), (268, 269, 275), (268, 275, 276), (267, 268, 276), (267, 276, 277), (266, 267, 277), (266, 277, 278), (265, 266, 278), (265, 278, 279), (264, 265, 279), (264, 279, 280), (263, 264, 280), (263, 280, 281), (262, 263, 281), (262, 281, 282), (261, 262, 282), (261, 282, 283), (260, 261, 283), (260, 283, 284), (259, 260, 284), (259, 284, 237), (259, 237, 238), (258, 259, 238), (258, 238, 239), (257, 258, 239), (257, 239, 240), (256, 257, 240), (256, 240, 241), (255, 256, 241), (255, 241, 242), (254, 255, 242), (254, 242, 243), (253, 254, 243), (253, 243, 244), (252, 253, 244), (252, 244, 245), (251, 252, 245), (251, 245, 246), (250, 251, 246), (250, 246, 247), (249, 250, 247), (249, 247, 248), (293, 294, 285), (285, 294, 295), (285, 295, 296), (293, 285, 286), (293, 286, 289), (289, 286, 287), (289, 287, 288), (293, 289, 290), (293, 290, 291), (293, 291, 292), (331, 332, 333), (330, 331, 333), (330, 333, 334), (329, 330, 334), (329, 334, 335), (328, 329, 335), (328, 335, 336), (327, 328, 336), (327, 336, 337), (326, 327, 337), (326, 337, 338), (325, 326, 338), (325, 338, 339), (324, 325, 339), (324, 339, 340), (323, 324, 340), (323, 340, 341), (322, 323, 341), (322, 341, 342), (321, 322, 342), (321, 342, 343), (320, 321, 343), (320, 343, 344), (319, 320, 344), (319, 344, 297), (319, 297, 298), (318, 319, 298), (318, 298, 299), (317, 318, 299), (317, 299, 300), (316, 317, 300), (316, 300, 301), (315, 316, 301), (315, 301, 302), (314, 315, 302), (314, 302, 303), (313, 314, 303), (313, 303, 304), (312, 313, 304), (312, 304, 305), (311, 312, 305), (311, 305, 306), (310, 311, 306), (310, 306, 307), (309, 310, 307), (309, 307, 308), (349, 350, 351), (349, 351, 354), (354, 351, 352), (349, 354, 355), (353, 354, 352), (349, 355, 347), (347, 355, 353), (347, 353, 346), (346, 353, 352), (349, 347, 348), (345, 346, 352), (357, 359, 358, 356), (359, 361, 360, 358), (361, 363, 362, 360), (363, 365, 364, 362), (365, 367, 366, 364), (367, 369, 368, 366), (369, 371, 370, 368), (371, 357, 356, 370), (373, 375, 374, 372), (375, 377, 376, 374), (377, 373, 372, 376), (379, 381, 380, 378), (381, 383, 382, 380), (383, 385, 384, 382), (385, 387, 386, 384), (387, 389, 388, 386), (389, 391, 390, 388), (391, 393, 392, 390), (393, 395, 394, 392), (395, 397, 396, 394), (397, 399, 398, 396), (399, 401, 400, 398), (401, 403, 402, 400), (403, 405, 404, 402), (405, 407, 406, 404), (407, 409, 408, 406), (409, 411, 410, 408), (411, 413, 412, 410), (413, 415, 414, 412), (415, 417, 416, 414), (417, 419, 418, 416), (419, 421, 420, 418), (421, 423, 422, 420), (423, 425, 424, 422), (425, 427, 426, 424), (427, 429, 428, 426), (429, 431, 430, 428), (431, 433, 432, 430), (433, 435, 434, 432), (435, 437, 436, 434), (437, 439, 438, 436), (439, 441, 440, 438), (441, 443, 442, 440), (443, 445, 444, 442), (445, 447, 446, 444), (447, 449, 448, 446), (449, 451, 450, 448), (451, 453, 452, 450), (453, 455, 454, 452), (455, 457, 456, 454), (457, 459, 458, 456), (459, 461, 460, 458), (461, 463, 462, 460), (463, 465, 464, 462), (465, 467, 466, 464), (467, 469, 468, 466), (469, 471, 470, 468), (471, 473, 472, 470), (473, 379, 378, 472), (475, 477, 476, 474), (477, 479, 478, 476), (479, 481, 480, 478), (481, 483, 482, 480), (483, 485, 484, 482), (485, 487, 486, 484), (487, 489, 488, 486), (489, 491, 490, 488), (491, 493, 492, 490), (493, 495, 494, 492), (495, 497, 496, 494), (497, 475, 474, 496), (499, 501, 500, 498), (501, 503, 502, 500), (503, 505, 504, 502), (505, 507, 506, 504), (507, 509, 508, 506), (509, 511, 510, 508), (511, 513, 512, 510), (513, 515, 514, 512), (515, 517, 516, 514), (517, 519, 518, 516), (519, 521, 520, 518), (521, 523, 522, 520), (523, 525, 524, 522), (525, 527, 526, 524), (527, 529, 528, 526), (529, 531, 530, 528), (531, 533, 532, 530), (533, 535, 534, 532), (535, 537, 536, 534), (537, 539, 538, 536), (539, 541, 540, 538), (541, 543, 542, 540), (543, 545, 544, 542), (545, 547, 546, 544), (547, 549, 548, 546), (549, 551, 550, 548), (551, 553, 552, 550), (553, 555, 554, 552), (555, 557, 556, 554), (557, 559, 558, 556), (559, 561, 560, 558), (561, 563, 562, 560), (563, 565, 564, 562), (565, 567, 566, 564), (567, 569, 568, 566), (569, 571, 570, 568), (571, 573, 572, 570), (573, 575, 574, 572), (575, 577, 576, 574), (577, 579, 578, 576), (579, 581, 580, 578), (581, 583, 582, 580), (583, 585, 584, 582), (585, 587, 586, 584), (587, 589, 588, 586), (589, 591, 590, 588), (591, 593, 592, 590), (593, 499, 498, 592), (595, 597, 596, 594), (597, 599, 598, 596), (599, 601, 600, 598), (601, 603, 602, 600), (603, 605, 604, 602), (605, 607, 606, 604), (607, 609, 608, 606), (609, 595, 594, 608), (611, 613, 612, 610), (613, 615, 614, 612), (615, 611, 610, 614), (617, 619, 618, 616), (619, 621, 620, 618), (621, 623, 622, 620), (623, 625, 624, 622), (625, 627, 626, 624), (627, 629, 628, 626), (629, 631, 630, 628), (631, 633, 632, 630), (633, 635, 634, 632), (635, 637, 636, 634), (637, 639, 638, 636), (639, 641, 640, 638), (641, 643, 642, 640), (643, 645, 644, 642), (645, 647, 646, 644), (647, 649, 648, 646), (649, 651, 650, 648), (651, 653, 652, 650), (653, 655, 654, 652), (655, 657, 656, 654), (657, 659, 658, 656), (659, 661, 660, 658), (661, 663, 662, 660), (663, 665, 664, 662), (665, 667, 666, 664), (667, 669, 668, 666), (669, 671, 670, 668), (671, 673, 672, 670), (673, 675, 674, 672), (675, 677, 676, 674), (677, 679, 678, 676), (679, 681, 680, 678), (681, 683, 682, 680), (683, 685, 684, 682), (685, 687, 686, 684), (687, 689, 688, 686), (689, 691, 690, 688), (691, 693, 692, 690), (693, 695, 694, 692), (695, 697, 696, 694), (697, 699, 698, 696), (699, 701, 700, 698), (701, 703, 702, 700), (703, 705, 704, 702), (705, 707, 706, 704), (707, 709, 708, 706), (709, 711, 710, 708), (711, 617, 616, 710)])
me_text.polygons.foreach_set('use_smooth', [0, 0, 0, 0, 0, 0, 0, 0, 0, 0, 0, 0, 0, 0, 0, 0, 0, 0, 0, 0, 0, 0, 0, 0, 0, 0, 0, 0, 0, 0, 0, 0, 0, 0, 0, 0, 0, 0, 0, 0, 0, 0, 0, 0, 0, 0, 0, 0, 0, 0, 0, 0, 0, 0, 0, 0, 0, 0, 0, 0, 0, 0, 0, 0, 0, 0, 0, 0, 0, 0, 0, 0, 0, 0, 0, 0, 0, 0, 0, 0, 0, 0, 0, 0, 0, 0, 0, 0, 0, 0, 0, 0, 0, 0, 0, 0, 0, 0, 0, 0, 0, 0, 0, 0, 0, 0, 0, 0, 0, 0, 0, 0, 0, 0, 0, 0, 0, 0, 0, 0, 0, 0, 0, 0, 0, 0, 0, 0, 0, 0, 0, 0, 0, 0, 0, 0, 0, 0, 0, 0, 0, 0, 0, 0, 0, 0, 0, 0, 0, 0, 0, 0, 0, 0, 0, 0, 0, 0, 0, 0, 0, 0, 0, 0, 0, 0, 0, 0, 0, 0, 0, 0, 0, 0, 0, 0, 0, 0, 0, 0, 0, 0, 0, 0, 0, 0, 0, 0, 0, 0, 0, 0, 0, 0, 0, 0, 0, 0, 0, 0, 0, 0, 0, 0, 0, 0, 0, 0, 0, 0, 0, 0, 0, 0, 0, 0, 0, 0, 0, 0, 0, 0, 0, 0, 0, 0, 0, 0, 0, 0, 0, 0, 0, 0, 0, 0, 0, 0, 0, 0, 0, 0, 0, 0, 0, 0, 0, 0, 0, 0, 0, 0, 0, 0, 0, 0, 0, 0, 0, 0, 0, 0, 0, 0, 0, 0, 0, 0, 0, 0, 0, 0, 0, 0, 0, 0, 0, 0, 0, 0, 0, 0, 0, 0, 0, 0, 0, 0, 0, 0, 0, 0, 0, 0, 0, 0, 0, 0, 0, 0, 0, 0, 0, 0, 0, 0, 0, 0, 0, 0, 0, 0, 0, 0, 0, 0, 0, 0, 0, 0, 0, 0, 0, 0, 0, 0, 0, 0, 0, 0, 0, 0, 0, 0, 0, 0, 0, 0, 0, 0, 1, 1, 1, 1, 1, 1, 1, 1, 1, 1, 1, 1, 1, 1, 1, 1, 1, 1, 1, 1, 1, 1, 1, 1, 1, 1, 1, 1, 1, 1, 1, 1, 1, 1, 1, 1, 1, 1, 1, 1, 1, 1, 1, 1, 1, 1, 1, 1, 1, 1, 1, 1, 1, 1, 1, 1, 1, 1, 1, 1, 1, 1, 1, 1, 1, 1, 1, 1, 1, 1, 1, 1, 1, 1, 1, 1, 1, 1, 1, 1, 1, 1, 1, 1, 1, 1, 1, 1, 1, 1, 1, 1, 1, 1, 1, 1, 1, 1, 1, 1, 1, 1, 1, 1, 1, 1, 1, 1, 1, 1, 1, 1, 1, 1, 1, 1, 1, 1, 1, 1, 1, 1, 1, 1, 1, 1, 1, 1, 1, 1, 1, 1, 1, 1, 1, 1, 1, 1, 1, 1, 1, 1, 1, 1, 1, 1, 1, 1, 1, 1, 1, 1, 1, 1, 1, 1, 1, 1, 1, 1, 1, 1, 1, 1, 1, 1, 1, 1, 1, 1, 1, 1, 1, 1, 1, 1, 1, 1])
_uv = me_text.uv_layers.new(name='UVMap')
_uv.uv.foreach_set('vector', [0.7234, 0.0, 0.766, 0.0, 0.7447, 0.0, 0.7021, 0.0, 0.766, 0.0, 0.7234, 0.0, 0.7021, 0.0, 0.7872, 0.0, 0.766, 0.0, 0.6809, 0.0, 0.7872, 0.0, 0.7021, 0.0, 0.6809, 0.0, 0.8085, 0.0, 0.7872, 0.0, 0.6596, 0.0, 0.8085, 0.0, 0.6809, 0.0, 0.6596, 0.0, 0.8298, 0.0, 0.8085, 0.0, 0.6383, 0.0, 0.8298, 0.0, 0.6596, 0.0, 0.6383, 0.0, 0.8511, 0.0, 0.8298, 0.0, 0.617, 0.0, 0.8511, 0.0, 0.6383, 0.0, 0.617, 0.0, 0.8723, 0.0, 0.8511, 0.0, 0.5957, 0.0, 0.8723, 0.0, 0.617, 0.0, 0.5957, 0.0, 0.8936, 0.0, 0.8723, 0.0, 0.5745, 0.0, 0.8936, 0.0, 0.5957, 0.0, 0.5745, 0.0, 0.9149, 0.0, 0.8936, 0.0, 0.5532, 0.0, 0.9149, 0.0, 0.5745, 0.0, 0.5532, 0.0, 0.9362, 0.0, 0.9149, 0.0, 0.5319, 0.0, 0.9362, 0.0, 0.5532, 0.0, 0.5319, 0.0, 0.9574, 0.0, 0.9362, 0.0, 0.5106, 0.0, 0.9574, 0.0, 0.5319, 0.0, 0.5106, 0.0, 0.9787, 0.0, 0.9574, 0.0, 0.4894, 0.0, 0.9787, 0.0, 0.5106, 0.0, 0.4894, 0.0, 1.0, 0.0, 0.9787, 0.0, 0.4681, 0.0, 1.0, 0.0, 0.4894, 0.0, 0.4681, 0.0, 0.0, 0.0, 1.0, 0.0, 0.4681, 0.0, 0.02128, 0.0, 0.0, 0.0, 0.4468, 0.0, 0.02128, 0.0, 0.4681, 0.0, 0.4468, 0.0, 0.04255, 0.0, 0.02128, 0.0, 0.4255, 0.0, 0.04255, 0.0, 0.4468, 0.0, 0.4255, 0.0, 0.06383, 0.0, 0.04255, 0.0, 0.4043, 0.0, 0.06383, 0.0, 0.4255, 0.0, 0.4043, 0.0, 0.08511, 0.0, 0.06383, 0.0, 0.383, 0.0, 0.08511, 0.0, 0.4043, 0.0, 0.383, 0.0, 0.1064, 0.0, 0.08511, 0.0, 0.3617, 0.0, 0.1064, 0.0, 0.383, 0.0, 0.3617, 0.0, 0.1277, 0.0, 0.1064, 0.0, 0.3404, 0.0, 0.1277, 0.0, 0.3617, 0.0, 0.3404, 0.0, 0.1489, 0.0, 0.1277, 0.0, 0.3191, 0.0, 0.1489, 0.0, 0.3404, 0.0, 0.3191, 0.0, 0.1702, 0.0, 0.1489, 0.0, 0.2979, 0.0, 0.1702, 0.0, 0.3191, 0.0, 0.2979, 0.0, 0.1915, 0.0, 0.1702, 0.0, 0.2766, 0.0, 0.1915, 0.0, 0.2979, 0.0, 0.2766, 0.0, 0.2128, 0.0, 0.1915, 0.0, 0.2553, 0.0, 0.2128, 0.0, 0.2766, 0.0, 0.2553, 0.0, 0.234, 0.0, 0.2128, 0.0, 0.4, 0.0, 0.6, 0.0, 0.5, 0.0, 0.4, 0.0, 0.9, 0.0, 0.6, 0.0, 0.9, 0.0, 0.7, 0.0, 0.6, 0.0, 0.4, 0.0, 1.0, 0.0, 0.9, 0.0, 0.8, 0.0, 0.7, 0.0, 0.9, 0.0, 0.4, 0.0, 0.2, 0.0, 1.0, 0.0, 0.2, 0.0, 0.8, 0.0, 1.0, 0.0, 0.2, 0.0, 0.1, 0.0, 0.8, 0.0, 0.1, 0.0, 0.7, 0.0, 0.8, 0.0, 0.4, 0.0, 0.3, 0.0, 0.2, 0.0, 0.0, 0.0, 0.7, 0.0, 0.1, 0.0, 0.7234, 0.0, 0.766, 0.0, 0.7447, 0.0, 0.7021, 0.0, 0.766, 0.0, 0.7234, 0.0, 0.7021, 0.0, 0.7872, 0.0, 0.766, 0.0, 0.6809, 0.0, 0.7872, 0.0, 0.7021, 0.0, 0.6809, 0.0, 0.8085, 0.0, 0.7872, 0.0, 0.6596, 0.0, 0.8085, 0.0, 0.6809, 0.0, 0.6596, 0.0, 0.8298, 0.0, 0.8085, 0.0, 0.6383, 0.0, 0.8298, 0.0, 0.6596, 0.0, 0.6383, 0.0, 0.8511, 0.0, 0.8298, 0.0, 0.617, 0.0, 0.8511, 0.0, 0.6383, 0.0, 0.617, 0.0, 0.8723, 0.0, 0.8511, 0.0, 0.5957, 0.0, 0.8723, 0.0, 0.617, 0.0, 0.5957, 0.0, 0.8936, 0.0, 0.8723, 0.0, 0.5745, 0.0, 0.8936, 0.0, 0.5957, 0.0, 0.5745, 0.0, 0.9149, 0.0, 0.8936, 0.0, 0.5532, 0.0, 0.9149, 0.0, 0.5745, 0.0, 0.5532, 0.0, 0.9362, 0.0, 0.9149, 0.0, 0.5319, 0.0, 0.9362, 0.0, 0.5532, 0.0, 0.5319, 0.0, 0.9574, 0.0, 0.9362, 0.0, 0.5106, 0.0, 0.9574, 0.0, 0.5319, 0.0, 0.5106, 0.0, 0.9787, 0.0, 0.9574, 0.0, 0.4894, 0.0, 0.9787, 0.0, 0.5106, 0.0, 0.4894, 0.0, 1.0, 0.0, 0.9787, 0.0, 0.4681, 0.0, 1.0, 0.0, 0.4894, 0.0, 0.4681, 0.0, 0.0, 0.0, 1.0, 0.0, 0.4681, 0.0, 0.02128, 0.0, 0.0, 0.0, 0.4468, 0.0, 0.02128, 0.0, 0.4681, 0.0, 0.4468, 0.0, 0.04255, 0.0, 0.02128, 0.0, 0.4255, 0.0, 0.04255, 0.0, 0.4468, 0.0, 0.4255, 0.0, 0.06383, 0.0, 0.04255, 0.0, 0.4043, 0.0, 0.06383, 0.0, 0.4255, 0.0, 0.4043, 0.0, 0.08511, 0.0, 0.06383, 0.0, 0.383, 0.0, 0.08511, 0.0, 0.4043, 0.0, 0.383, 0.0, 0.1064, 0.0, 0.08511, 0.0, 0.3617, 0.0, 0.1064, 0.0, 0.383, 0.0, 0.3617, 0.0, 0.1277, 0.0, 0.1064, 0.0, 0.3404, 0.0, 0.1277, 0.0, 0.3617, 0.0, 0.3404, 0.0, 0.1489, 0.0, 0.1277, 0.0, 0.3191, 0.0, 0.1489, 0.0, 0.3404, 0.0, 0.3191, 0.0, 0.1702, 0.0, 0.1489, 0.0, 0.2979, 0.0, 0.1702, 0.0, 0.3191, 0.0, 0.2979, 0.0, 0.1915, 0.0, 0.1702, 0.0, 0.2766, 0.0, 0.1915, 0.0, 0.2979, 0.0, 0.2766, 0.0, 0.2128, 0.0, 0.1915, 0.0, 0.2553, 0.0, 0.2128, 0.0, 0.2766, 0.0, 0.2553, 0.0, 0.234, 0.0, 0.2128, 0.0, 0.7273, 0.0, 0.0, 0.0, 0.8182, 0.0, 0.0, 0.0, 0.9091, 0.0, 0.8182, 0.0, 0.0, 0.0, 1.0, 0.0, 0.9091, 0.0, 0.7273, 0.0, 0.09091, 0.0, 0.0, 0.0, 0.7273, 0.0, 0.3636, 0.0, 0.09091, 0.0, 0.3636, 0.0, 0.1818, 0.0, 0.09091, 0.0, 0.3636, 0.0, 0.2727, 0.0, 0.1818, 0.0, 0.7273, 0.0, 0.4545, 0.0, 0.3636, 0.0, 0.7273, 0.0, 0.5455, 0.0, 0.4545, 0.0, 0.7273, 0.0, 0.6364, 0.0, 0.5455, 0.0, 0.7234, 0.0, 0.766, 0.0, 0.7447, 0.0, 0.7021, 0.0, 0.766, 0.0, 0.7234, 0.0, 0.7021, 0.0, 0.7872, 0.0, 0.766, 0.0, 0.6809, 0.0, 0.7872, 0.0, 0.7021, 0.0, 0.6809, 0.0, 0.8085, 0.0, 0.7872, 0.0, 0.6596, 0.0, 0.8085, 0.0, 0.6809, 0.0, 0.6596, 0.0, 0.8298, 0.0, 0.8085, 0.0, 0.6383, 0.0, 0.8298, 0.0, 0.6596, 0.0, 0.6383, 0.0, 0.8511, 0.0, 0.8298, 0.0, 0.617, 0.0, 0.8511, 0.0, 0.6383, 0.0, 0.617, 0.0, 0.8723, 0.0, 0.8511, 0.0, 0.5957, 0.0, 0.8723, 0.0, 0.617, 0.0, 0.5957, 0.0, 0.8936, 0.0, 0.8723, 0.0, 0.5745, 0.0, 0.8936, 0.0, 0.5957, 0.0, 0.5745, 0.0, 0.9149, 0.0, 0.8936, 0.0, 0.5532, 0.0, 0.9149, 0.0, 0.5745, 0.0, 0.5532, 0.0, 0.9362, 0.0, 0.9149, 0.0, 0.5319, 0.0, 0.9362, 0.0, 0.5532, 0.0, 0.5319, 0.0, 0.9574, 0.0, 0.9362, 0.0, 0.5106, 0.0, 0.9574, 0.0, 0.5319, 0.0, 0.5106, 0.0, 0.9787, 0.0, 0.9574, 0.0, 0.4894, 0.0, 0.9787, 0.0, 0.5106, 0.0, 0.4894, 0.0, 1.0, 0.0, 0.9787, 0.0, 0.4681, 0.0, 1.0, 0.0, 0.4894, 0.0, 0.4681, 0.0, 0.0, 0.0, 1.0, 0.0, 0.4681, 0.0, 0.02128, 0.0, 0.0, 0.0, 0.4468, 0.0, 0.02128, 0.0, 0.4681, 0.0, 0.4468, 0.0, 0.04255, 0.0, 0.02128, 0.0, 0.4255, 0.0, 0.04255, 0.0, 0.4468, 0.0, 0.4255, 0.0, 0.06383, 0.0, 0.04255, 0.0, 0.4043, 0.0, 0.06383, 0.0, 0.4255, 0.0, 0.4043, 0.0, 0.08511, 0.0, 0.06383, 0.0, 0.383, 0.0, 0.08511, 0.0, 0.4043, 0.0, 0.383, 0.0, 0.1064, 0.0, 0.08511, 0.0, 0.3617, 0.0, 0.1064, 0.0, 0.383, 0.0, 0.3617, 0.0, 0.1277, 0.0, 0.1064, 0.0, 0.3404, 0.0, 0.1277, 0.0, 0.3617, 0.0, 0.3404, 0.0, 0.1489, 0.0, 0.1277, 0.0, 0.3191, 0.0, 0.1489, 0.0, 0.3404, 0.0, 0.3191, 0.0, 0.1702, 0.0, 0.1489, 0.0, 0.2979, 0.0, 0.1702, 0.0, 0.3191, 0.0, 0.2979, 0.0, 0.1915, 0.0, 0.1702, 0.0, 0.2766, 0.0, 0.1915, 0.0, 0.2979, 0.0, 0.2766, 0.0, 0.2128, 0.0, 0.1915, 0.0, 0.2553, 0.0, 0.2128, 0.0, 0.2766, 0.0, 0.2553, 0.0, 0.234, 0.0, 0.2128, 0.0, 0.4, 0.0, 0.6, 0.0, 0.5, 0.0, 0.4, 0.0, 0.9, 0.0, 0.6, 0.0, 0.9, 0.0, 0.7, 0.0, 0.6, 0.0, 0.4, 0.0, 1.0, 0.0, 0.9, 0.0, 0.8, 0.0, 0.7, 0.0, 0.9, 0.0, 0.4, 0.0, 0.2, 0.0, 1.0, 0.0, 0.2, 0.0, 0.8, 0.0, 1.0, 0.0, 0.2, 0.0, 0.1, 0.0, 0.8, 0.0, 0.1, 0.0, 0.7, 0.0, 0.8, 0.0, 0.4, 0.0, 0.3, 0.0, 0.2, 0.0, 0.0, 0.0, 0.7, 0.0, 0.1, 0.0, 0.7234, 0.0, 0.7447, 0.0, 0.766, 0.0, 0.7021, 0.0, 0.7234, 0.0, 0.766, 0.0, 0.7021, 0.0, 0.766, 0.0, 0.7872, 0.0, 0.6809, 0.0, 0.7021, 0.0, 0.7872, 0.0, 0.6809, 0.0, 0.7872, 0.0, 0.8085, 0.0, 0.6596, 0.0, 0.6809, 0.0, 0.8085, 0.0, 0.6596, 0.0, 0.8085, 0.0, 0.8298, 0.0, 0.6383, 0.0, 0.6596, 0.0, 0.8298, 0.0, 0.6383, 0.0, 0.8298, 0.0, 0.8511, 0.0, 0.617, 0.0, 0.6383, 0.0, 0.8511, 0.0, 0.617, 0.0, 0.8511, 0.0, 0.8723, 0.0, 0.5957, 0.0, 0.617, 0.0, 0.8723, 0.0, 0.5957, 0.0, 0.8723, 0.0, 0.8936, 0.0, 0.5745, 0.0, 0.5957, 0.0, 0.8936, 0.0, 0.5745, 0.0, 0.8936, 0.0, 0.9149, 0.0, 0.5532, 0.0, 0.5745, 0.0, 0.9149, 0.0, 0.5532, 0.0, 0.9149, 0.0, 0.9362, 0.0, 0.5319, 0.0, 0.5532, 0.0, 0.9362, 0.0, 0.5319, 0.0, 0.9362, 0.0, 0.9574, 0.0, 0.5106, 0.0, 0.5319, 0.0, 0.9574, 0.0, 0.5106, 0.0, 0.9574, 0.0, 0.9787, 0.0, 0.4894, 0.0, 0.5106, 0.0, 0.9787, 0.0, 0.4894, 0.0, 0.9787, 0.0, 1.0, 0.0, 0.4681, 0.0, 0.4894, 0.0, 1.0, 0.0, 0.4681, 0.0, 1.0, 0.0, 0.0, 0.0, 0.4681, 0.0, 0.0, 0.0, 0.02128, 0.0, 0.4468, 0.0, 0.4681, 0.0, 0.02128, 0.0, 0.4468, 0.0, 0.02128, 0.0, 0.04255, 0.0, 0.4255, 0.0, 0.4468, 0.0, 0.04255, 0.0, 0.4255, 0.0, 0.04255, 0.0, 0.06383, 0.0, 0.4043, 0.0, 0.4255, 0.0, 0.06383, 0.0, 0.4043, 0.0, 0.06383, 0.0, 0.08511, 0.0, 0.383, 0.0, 0.4043, 0.0, 0.08511, 0.0, 0.383, 0.0, 0.08511, 0.0, 0.1064, 0.0, 0.3617, 0.0, 0.383, 0.0, 0.1064, 0.0, 0.3617, 0.0, 0.1064, 0.0, 0.1277, 0.0, 0.3404, 0.0, 0.3617, 0.0, 0.1277, 0.0, 0.3404, 0.0, 0.1277, 0.0, 0.1489, 0.0, 0.3191, 0.0, 0.3404, 0.0, 0.1489, 0.0, 0.3191, 0.0, 0.1489, 0.0, 0.1702, 0.0, 0.2979, 0.0, 0.3191, 0.0, 0.1702, 0.0, 0.2979, 0.0, 0.1702, 0.0, 0.1915, 0.0, 0.2766, 0.0, 0.2979, 0.0, 0.1915, 0.0, 0.2766, 0.0, 0.1915, 0.0, 0.2128, 0.0, 0.2553, 0.0, 0.2766, 0.0, 0.2128, 0.0, 0.2553, 0.0, 0.2128, 0.0, 0.234, 0.0, 0.4, 0.0, 0.5, 0.0, 0.6, 0.0, 0.4, 0.0, 0.6, 0.0, 0.9, 0.0, 0.9, 0.0, 0.6, 0.0, 0.7, 0.0, 0.4, 0.0, 0.9, 0.0, 1.0, 0.0, 0.8, 0.0, 0.9, 0.0, 0.7, 0.0, 0.4, 0.0, 1.0, 0.0, 0.2, 0.0, 0.2, 0.0, 1.0, 0.0, 0.8, 0.0, 0.2, 0.0, 0.8, 0.0, 0.1, 0.0, 0.1, 0.0, 0.8, 0.0, 0.7, 0.0, 0.4, 0.0, 0.2, 0.0, 0.3, 0.0, 0.0, 0.0, 0.1, 0.0, 0.7, 0.0, 0.7234, 0.0, 0.7447, 0.0, 0.766, 0.0, 0.7021, 0.0, 0.7234, 0.0, 0.766, 0.0, 0.7021, 0.0, 0.766, 0.0, 0.7872, 0.0, 0.6809, 0.0, 0.7021, 0.0, 0.7872, 0.0, 0.6809, 0.0, 0.7872, 0.0, 0.8085, 0.0, 0.6596, 0.0, 0.6809, 0.0, 0.8085, 0.0, 0.6596, 0.0, 0.8085, 0.0, 0.8298, 0.0, 0.6383, 0.0, 0.6596, 0.0, 0.8298, 0.0, 0.6383, 0.0, 0.8298, 0.0, 0.8511, 0.0, 0.617, 0.0, 0.6383, 0.0, 0.8511, 0.0, 0.617, 0.0, 0.8511, 0.0, 0.8723, 0.0, 0.5957, 0.0, 0.617, 0.0, 0.8723, 0.0, 0.5957, 0.0, 0.8723, 0.0, 0.8936, 0.0, 0.5745, 0.0, 0.5957, 0.0, 0.8936, 0.0, 0.5745, 0.0, 0.8936, 0.0, 0.9149, 0.0, 0.5532, 0.0, 0.5745, 0.0, 0.9149, 0.0, 0.5532, 0.0, 0.9149, 0.0, 0.9362, 0.0, 0.5319, 0.0, 0.5532, 0.0, 0.9362, 0.0, 0.5319, 0.0, 0.9362, 0.0, 0.9574, 0.0, 0.5106, 0.0, 0.5319, 0.0, 0.9574, 0.0, 0.5106, 0.0, 0.9574, 0.0, 0.9787, 0.0, 0.4894, 0.0, 0.5106, 0.0, 0.9787, 0.0, 0.4894, 0.0, 0.9787, 0.0, 1.0, 0.0, 0.4681, 0.0, 0.4894, 0.0, 1.0, 0.0, 0.4681, 0.0, 1.0, 0.0, 0.0, 0.0, 0.4681, 0.0, 0.0, 0.0, 0.02128, 0.0, 0.4468, 0.0, 0.4681, 0.0, 0.02128, 0.0, 0.4468, 0.0, 0.02128, 0.0, 0.04255, 0.0, 0.4255, 0.0, 0.4468, 0.0, 0.04255, 0.0, 0.4255, 0.0, 0.04255, 0.0, 0.06383, 0.0, 0.4043, 0.0, 0.4255, 0.0, 0.06383, 0.0, 0.4043, 0.0, 0.06383, 0.0, 0.08511, 0.0, 0.383, 0.0, 0.4043, 0.0, 0.08511, 0.0, 0.383, 0.0, 0.08511, 0.0, 0.1064, 0.0, 0.3617, 0.0, 0.383, 0.0, 0.1064, 0.0, 0.3617, 0.0, 0.1064, 0.0, 0.1277, 0.0, 0.3404, 0.0, 0.3617, 0.0, 0.1277, 0.0, 0.3404, 0.0, 0.1277, 0.0, 0.1489, 0.0, 0.3191, 0.0, 0.3404, 0.0, 0.1489, 0.0, 0.3191, 0.0, 0.1489, 0.0, 0.1702, 0.0, 0.2979, 0.0, 0.3191, 0.0, 0.1702, 0.0, 0.2979, 0.0, 0.1702, 0.0, 0.1915, 0.0, 0.2766, 0.0, 0.2979, 0.0, 0.1915, 0.0, 0.2766, 0.0, 0.1915, 0.0, 0.2128, 0.0, 0.2553, 0.0, 0.2766, 0.0, 0.2128, 0.0, 0.2553, 0.0, 0.2128, 0.0, 0.234, 0.0, 0.7273, 0.0, 0.8182, 0.0, 0.0, 0.0, 0.0, 0.0, 0.8182, 0.0, 0.9091, 0.0, 0.0, 0.0, 0.9091, 0.0, 1.0, 0.0, 0.7273, 0.0, 0.0, 0.0, 0.09091, 0.0, 0.7273, 0.0, 0.09091, 0.0, 0.3636, 0.0, 0.3636, 0.0, 0.09091, 0.0, 0.1818, 0.0, 0.3636, 0.0, 0.1818, 0.0, 0.2727, 0.0, 0.7273, 0.0, 0.3636, 0.0, 0.4545, 0.0, 0.7273, 0.0, 0.4545, 0.0, 0.5455, 0.0, 0.7273, 0.0, 0.5455, 0.0, 0.6364, 0.0, 0.7234, 0.0, 0.7447, 0.0, 0.766, 0.0, 0.7021, 0.0, 0.7234, 0.0, 0.766, 0.0, 0.7021, 0.0, 0.766, 0.0, 0.7872, 0.0, 0.6809, 0.0, 0.7021, 0.0, 0.7872, 0.0, 0.6809, 0.0, 0.7872, 0.0, 0.8085, 0.0, 0.6596, 0.0, 0.6809, 0.0, 0.8085, 0.0, 0.6596, 0.0, 0.8085, 0.0, 0.8298, 0.0, 0.6383, 0.0, 0.6596, 0.0, 0.8298, 0.0, 0.6383, 0.0, 0.8298, 0.0, 0.8511, 0.0, 0.617, 0.0, 0.6383, 0.0, 0.8511, 0.0, 0.617, 0.0, 0.8511, 0.0, 0.8723, 0.0, 0.5957, 0.0, 0.617, 0.0, 0.8723, 0.0, 0.5957, 0.0, 0.8723, 0.0, 0.8936, 0.0, 0.5745, 0.0, 0.5957, 0.0, 0.8936, 0.0, 0.5745, 0.0, 0.8936, 0.0, 0.9149, 0.0, 0.5532, 0.0, 0.5745, 0.0, 0.9149, 0.0, 0.5532, 0.0, 0.9149, 0.0, 0.9362, 0.0, 0.5319, 0.0, 0.5532, 0.0, 0.9362, 0.0, 0.5319, 0.0, 0.9362, 0.0, 0.9574, 0.0, 0.5106, 0.0, 0.5319, 0.0, 0.9574, 0.0, 0.5106, 0.0, 0.9574, 0.0, 0.9787, 0.0, 0.4894, 0.0, 0.5106, 0.0, 0.9787, 0.0, 0.4894, 0.0, 0.9787, 0.0, 1.0, 0.0, 0.4681, 0.0, 0.4894, 0.0, 1.0, 0.0, 0.4681, 0.0, 1.0, 0.0, 0.0, 0.0, 0.4681, 0.0, 0.0, 0.0, 0.02128, 0.0, 0.4468, 0.0, 0.4681, 0.0, 0.02128, 0.0, 0.4468, 0.0, 0.02128, 0.0, 0.04255, 0.0, 0.4255, 0.0, 0.4468, 0.0, 0.04255, 0.0, 0.4255, 0.0, 0.04255, 0.0, 0.06383, 0.0, 0.4043, 0.0, 0.4255, 0.0, 0.06383, 0.0, 0.4043, 0.0, 0.06383, 0.0, 0.08511, 0.0, 0.383, 0.0, 0.4043, 0.0, 0.08511, 0.0, 0.383, 0.0, 0.08511, 0.0, 0.1064, 0.0, 0.3617, 0.0, 0.383, 0.0, 0.1064, 0.0, 0.3617, 0.0, 0.1064, 0.0, 0.1277, 0.0, 0.3404, 0.0, 0.3617, 0.0, 0.1277, 0.0, 0.3404, 0.0, 0.1277, 0.0, 0.1489, 0.0, 0.3191, 0.0, 0.3404, 0.0, 0.1489, 0.0, 0.3191, 0.0, 0.1489, 0.0, 0.1702, 0.0, 0.2979, 0.0, 0.3191, 0.0, 0.1702, 0.0, 0.2979, 0.0, 0.1702, 0.0, 0.1915, 0.0, 0.2766, 0.0, 0.2979, 0.0, 0.1915, 0.0, 0.2766, 0.0, 0.1915, 0.0, 0.2128, 0.0, 0.2553, 0.0, 0.2766, 0.0, 0.2128, 0.0, 0.2553, 0.0, 0.2128, 0.0, 0.234, 0.0, 0.4, 0.0, 0.5, 0.0, 0.6, 0.0, 0.4, 0.0, 0.6, 0.0, 0.9, 0.0, 0.9, 0.0, 0.6, 0.0, 0.7, 0.0, 0.4, 0.0, 0.9, 0.0, 1.0, 0.0, 0.8, 0.0, 0.9, 0.0, 0.7, 0.0, 0.4, 0.0, 1.0, 0.0, 0.2, 0.0, 0.2, 0.0, 1.0, 0.0, 0.8, 0.0, 0.2, 0.0, 0.8, 0.0, 0.1, 0.0, 0.1, 0.0, 0.8, 0.0, 0.7, 0.0, 0.4, 0.0, 0.2, 0.0, 0.3, 0.0, 0.0, 0.0, 0.1, 0.0, 0.7, 0.0, 0.0, 1.0, 0.125, 1.0, 0.125, 0.0, 0.0, 0.0, 0.125, 1.0, 0.25, 1.0, 0.25, 0.0, 0.125, 0.0, 0.25, 1.0, 0.375, 1.0, 0.375, 0.0, 0.25, 0.0, 0.375, 1.0, 0.5, 1.0, 0.5, 0.0, 0.375, 0.0, 0.5, 1.0, 0.625, 1.0, 0.625, 0.0, 0.5, 0.0, 0.625, 1.0, 0.75, 1.0, 0.75, 0.0, 0.625, 0.0, 0.75, 1.0, 0.875, 1.0, 0.875, 0.0, 0.75, 0.0, 0.875, 1.0, 1.0, 1.0, 1.0, 0.0, 0.875, 0.0, 0.0, 1.0, 0.3333, 1.0, 0.3333, 0.0, 0.0, 0.0, 0.3333, 1.0, 0.6667, 1.0, 0.6667, 0.0, 0.3333, 0.0, 0.6667, 1.0, 1.0, 1.0, 1.0, 0.0, 0.6667, 0.0, 0.0, 1.0, 0.02083, 1.0, 0.02083, 0.0, 0.0, 0.0, 0.02083, 1.0, 0.04167, 1.0, 0.04167, 0.0, 0.02083, 0.0, 0.04167, 1.0, 0.0625, 1.0, 0.0625, 0.0, 0.04167, 0.0, 0.0625, 1.0, 0.08333, 1.0, 0.08333, 0.0, 0.0625, 0.0, 0.08333, 1.0, 0.1042, 1.0, 0.1042, 0.0, 0.08333, 0.0, 0.1042, 1.0, 0.125, 1.0, 0.125, 0.0, 0.1042, 0.0, 0.125, 1.0, 0.1458, 1.0, 0.1458, 0.0, 0.125, 0.0, 0.1458, 1.0, 0.1667, 1.0, 0.1667, 0.0, 0.1458, 0.0, 0.1667, 1.0, 0.1875, 1.0, 0.1875, 0.0, 0.1667, 0.0, 0.1875, 1.0, 0.2083, 1.0, 0.2083, 0.0, 0.1875, 0.0, 0.2083, 1.0, 0.2292, 1.0, 0.2292, 0.0, 0.2083, 0.0, 0.2292, 1.0, 0.25, 1.0, 0.25, 0.0, 0.2292, 0.0, 0.25, 1.0, 0.2708, 1.0, 0.2708, 0.0, 0.25, 0.0, 0.2708, 1.0, 0.2917, 1.0, 0.2917, 0.0, 0.2708, 0.0, 0.2917, 1.0, 0.3125, 1.0, 0.3125, 0.0, 0.2917, 0.0, 0.3125, 1.0, 0.3333, 1.0, 0.3333, 0.0, 0.3125, 0.0, 0.3333, 1.0, 0.3542, 1.0, 0.3542, 0.0, 0.3333, 0.0, 0.3542, 1.0, 0.375, 1.0, 0.375, 0.0, 0.3542, 0.0, 0.375, 1.0, 0.3958, 1.0, 0.3958, 0.0, 0.375, 0.0, 0.3958, 1.0, 0.4167, 1.0, 0.4167, 0.0, 0.3958, 0.0, 0.4167, 1.0, 0.4375, 1.0, 0.4375, 0.0, 0.4167, 0.0, 0.4375, 1.0, 0.4583, 1.0, 0.4583, 0.0, 0.4375, 0.0, 0.4583, 1.0, 0.4792, 1.0, 0.4792, 0.0, 0.4583, 0.0, 0.4792, 1.0, 0.5, 1.0, 0.5, 0.0, 0.4792, 0.0, 0.5, 1.0, 0.5208, 1.0, 0.5208, 0.0, 0.5, 0.0, 0.5208, 1.0, 0.5417, 1.0, 0.5417, 0.0, 0.5208, 0.0, 0.5417, 1.0, 0.5625, 1.0, 0.5625, 0.0, 0.5417, 0.0, 0.5625, 1.0, 0.5833, 1.0, 0.5833, 0.0, 0.5625, 0.0, 0.5833, 1.0, 0.6042, 1.0, 0.6042, 0.0, 0.5833, 0.0, 0.6042, 1.0, 0.625, 1.0, 0.625, 0.0, 0.6042, 0.0, 0.625, 1.0, 0.6458, 1.0, 0.6458, 0.0, 0.625, 0.0, 0.6458, 1.0, 0.6667, 1.0, 0.6667, 0.0, 0.6458, 0.0, 0.6667, 1.0, 0.6875, 1.0, 0.6875, 0.0, 0.6667, 0.0, 0.6875, 1.0, 0.7083, 1.0, 0.7083, 0.0, 0.6875, 0.0, 0.7083, 1.0, 0.7292, 1.0, 0.7292, 0.0, 0.7083, 0.0, 0.7292, 1.0, 0.75, 1.0, 0.75, 0.0, 0.7292, 0.0, 0.75, 1.0, 0.7708, 1.0, 0.7708, 0.0, 0.75, 0.0, 0.7708, 1.0, 0.7917, 1.0, 0.7917, 0.0, 0.7708, 0.0, 0.7917, 1.0, 0.8125, 1.0, 0.8125, 0.0, 0.7917, 0.0, 0.8125, 1.0, 0.8333, 1.0, 0.8333, 0.0, 0.8125, 0.0, 0.8333, 1.0, 0.8542, 1.0, 0.8542, 0.0, 0.8333, 0.0, 0.8542, 1.0, 0.875, 1.0, 0.875, 0.0, 0.8542, 0.0, 0.875, 1.0, 0.8958, 1.0, 0.8958, 0.0, 0.875, 0.0, 0.8958, 1.0, 0.9167, 1.0, 0.9167, 0.0, 0.8958, 0.0, 0.9167, 1.0, 0.9375, 1.0, 0.9375, 0.0, 0.9167, 0.0, 0.9375, 1.0, 0.9583, 1.0, 0.9583, 0.0, 0.9375, 0.0, 0.9583, 1.0, 0.9792, 1.0, 0.9792, 0.0, 0.9583, 0.0, 0.9792, 1.0, 1.0, 1.0, 1.0, 0.0, 0.9792, 0.0, 0.0, 1.0, 0.08333, 1.0, 0.08333, 0.0, 0.0, 0.0, 0.08333, 1.0, 0.1667, 1.0, 0.1667, 0.0, 0.08333, 0.0, 0.1667, 1.0, 0.25, 1.0, 0.25, 0.0, 0.1667, 0.0, 0.25, 1.0, 0.3333, 1.0, 0.3333, 0.0, 0.25, 0.0, 0.3333, 1.0, 0.4167, 1.0, 0.4167, 0.0, 0.3333, 0.0, 0.4167, 1.0, 0.5, 1.0, 0.5, 0.0, 0.4167, 0.0, 0.5, 1.0, 0.5833, 1.0, 0.5833, 0.0, 0.5, 0.0, 0.5833, 1.0, 0.6667, 1.0, 0.6667, 0.0, 0.5833, 0.0, 0.6667, 1.0, 0.75, 1.0, 0.75, 0.0, 0.6667, 0.0, 0.75, 1.0, 0.8333, 1.0, 0.8333, 0.0, 0.75, 0.0, 0.8333, 1.0, 0.9167, 1.0, 0.9167, 0.0, 0.8333, 0.0, 0.9167, 1.0, 1.0, 1.0, 1.0, 0.0, 0.9167, 0.0, 0.0, 1.0, 0.02083, 1.0, 0.02083, 0.0, 0.0, 0.0, 0.02083, 1.0, 0.04167, 1.0, 0.04167, 0.0, 0.02083, 0.0, 0.04167, 1.0, 0.0625, 1.0, 0.0625, 0.0, 0.04167, 0.0, 0.0625, 1.0, 0.08333, 1.0, 0.08333, 0.0, 0.0625, 0.0, 0.08333, 1.0, 0.1042, 1.0, 0.1042, 0.0, 0.08333, 0.0, 0.1042, 1.0, 0.125, 1.0, 0.125, 0.0, 0.1042, 0.0, 0.125, 1.0, 0.1458, 1.0, 0.1458, 0.0, 0.125, 0.0, 0.1458, 1.0, 0.1667, 1.0, 0.1667, 0.0, 0.1458, 0.0, 0.1667, 1.0, 0.1875, 1.0, 0.1875, 0.0, 0.1667, 0.0, 0.1875, 1.0, 0.2083, 1.0, 0.2083, 0.0, 0.1875, 0.0, 0.2083, 1.0, 0.2292, 1.0, 0.2292, 0.0, 0.2083, 0.0, 0.2292, 1.0, 0.25, 1.0, 0.25, 0.0, 0.2292, 0.0, 0.25, 1.0, 0.2708, 1.0, 0.2708, 0.0, 0.25, 0.0, 0.2708, 1.0, 0.2917, 1.0, 0.2917, 0.0, 0.2708, 0.0, 0.2917, 1.0, 0.3125, 1.0, 0.3125, 0.0, 0.2917, 0.0, 0.3125, 1.0, 0.3333, 1.0, 0.3333, 0.0, 0.3125, 0.0, 0.3333, 1.0, 0.3542, 1.0, 0.3542, 0.0, 0.3333, 0.0, 0.3542, 1.0, 0.375, 1.0, 0.375, 0.0, 0.3542, 0.0, 0.375, 1.0, 0.3958, 1.0, 0.3958, 0.0, 0.375, 0.0, 0.3958, 1.0, 0.4167, 1.0, 0.4167, 0.0, 0.3958, 0.0, 0.4167, 1.0, 0.4375, 1.0, 0.4375, 0.0, 0.4167, 0.0, 0.4375, 1.0, 0.4583, 1.0, 0.4583, 0.0, 0.4375, 0.0, 0.4583, 1.0, 0.4792, 1.0, 0.4792, 0.0, 0.4583, 0.0, 0.4792, 1.0, 0.5, 1.0, 0.5, 0.0, 0.4792, 0.0, 0.5, 1.0, 0.5208, 1.0, 0.5208, 0.0, 0.5, 0.0, 0.5208, 1.0, 0.5417, 1.0, 0.5417, 0.0, 0.5208, 0.0, 0.5417, 1.0, 0.5625, 1.0, 0.5625, 0.0, 0.5417, 0.0, 0.5625, 1.0, 0.5833, 1.0, 0.5833, 0.0, 0.5625, 0.0, 0.5833, 1.0, 0.6042, 1.0, 0.6042, 0.0, 0.5833, 0.0, 0.6042, 1.0, 0.625, 1.0, 0.625, 0.0, 0.6042, 0.0, 0.625, 1.0, 0.6458, 1.0, 0.6458, 0.0, 0.625, 0.0, 0.6458, 1.0, 0.6667, 1.0, 0.6667, 0.0, 0.6458, 0.0, 0.6667, 1.0, 0.6875, 1.0, 0.6875, 0.0, 0.6667, 0.0, 0.6875, 1.0, 0.7083, 1.0, 0.7083, 0.0, 0.6875, 0.0, 0.7083, 1.0, 0.7292, 1.0, 0.7292, 0.0, 0.7083, 0.0, 0.7292, 1.0, 0.75, 1.0, 0.75, 0.0, 0.7292, 0.0, 0.75, 1.0, 0.7708, 1.0, 0.7708, 0.0, 0.75, 0.0, 0.7708, 1.0, 0.7917, 1.0, 0.7917, 0.0, 0.7708, 0.0, 0.7917, 1.0, 0.8125, 1.0, 0.8125, 0.0, 0.7917, 0.0, 0.8125, 1.0, 0.8333, 1.0, 0.8333, 0.0, 0.8125, 0.0, 0.8333, 1.0, 0.8542, 1.0, 0.8542, 0.0, 0.8333, 0.0, 0.8542, 1.0, 0.875, 1.0, 0.875, 0.0, 0.8542, 0.0, 0.875, 1.0, 0.8958, 1.0, 0.8958, 0.0, 0.875, 0.0, 0.8958, 1.0, 0.9167, 1.0, 0.9167, 0.0, 0.8958, 0.0, 0.9167, 1.0, 0.9375, 1.0, 0.9375, 0.0, 0.9167, 0.0, 0.9375, 1.0, 0.9583, 1.0, 0.9583, 0.0, 0.9375, 0.0, 0.9583, 1.0, 0.9792, 1.0, 0.9792, 0.0, 0.9583, 0.0, 0.9792, 1.0, 1.0, 1.0, 1.0, 0.0, 0.9792, 0.0, 0.0, 1.0, 0.125, 1.0, 0.125, 0.0, 0.0, 0.0, 0.125, 1.0, 0.25, 1.0, 0.25, 0.0, 0.125, 0.0, 0.25, 1.0, 0.375, 1.0, 0.375, 0.0, 0.25, 0.0, 0.375, 1.0, 0.5, 1.0, 0.5, 0.0, 0.375, 0.0, 0.5, 1.0, 0.625, 1.0, 0.625, 0.0, 0.5, 0.0, 0.625, 1.0, 0.75, 1.0, 0.75, 0.0, 0.625, 0.0, 0.75, 1.0, 0.875, 1.0, 0.875, 0.0, 0.75, 0.0, 0.875, 1.0, 1.0, 1.0, 1.0, 0.0, 0.875, 0.0, 0.0, 1.0, 0.3333, 1.0, 0.3333, 0.0, 0.0, 0.0, 0.3333, 1.0, 0.6667, 1.0, 0.6667, 0.0, 0.3333, 0.0, 0.6667, 1.0, 1.0, 1.0, 1.0, 0.0, 0.6667, 0.0, 0.0, 1.0, 0.02083, 1.0, 0.02083, 0.0, 0.0, 0.0, 0.02083, 1.0, 0.04167, 1.0, 0.04167, 0.0, 0.02083, 0.0, 0.04167, 1.0, 0.0625, 1.0, 0.0625, 0.0, 0.04167, 0.0, 0.0625, 1.0, 0.08333, 1.0, 0.08333, 0.0, 0.0625, 0.0, 0.08333, 1.0, 0.1042, 1.0, 0.1042, 0.0, 0.08333, 0.0, 0.1042, 1.0, 0.125, 1.0, 0.125, 0.0, 0.1042, 0.0, 0.125, 1.0, 0.1458, 1.0, 0.1458, 0.0, 0.125, 0.0, 0.1458, 1.0, 0.1667, 1.0, 0.1667, 0.0, 0.1458, 0.0, 0.1667, 1.0, 0.1875, 1.0, 0.1875, 0.0, 0.1667, 0.0, 0.1875, 1.0, 0.2083, 1.0, 0.2083, 0.0, 0.1875, 0.0, 0.2083, 1.0, 0.2292, 1.0, 0.2292, 0.0, 0.2083, 0.0, 0.2292, 1.0, 0.25, 1.0, 0.25, 0.0, 0.2292, 0.0, 0.25, 1.0, 0.2708, 1.0, 0.2708, 0.0, 0.25, 0.0, 0.2708, 1.0, 0.2917, 1.0, 0.2917, 0.0, 0.2708, 0.0, 0.2917, 1.0, 0.3125, 1.0, 0.3125, 0.0, 0.2917, 0.0, 0.3125, 1.0, 0.3333, 1.0, 0.3333, 0.0, 0.3125, 0.0, 0.3333, 1.0, 0.3542, 1.0, 0.3542, 0.0, 0.3333, 0.0, 0.3542, 1.0, 0.375, 1.0, 0.375, 0.0, 0.3542, 0.0, 0.375, 1.0, 0.3958, 1.0, 0.3958, 0.0, 0.375, 0.0, 0.3958, 1.0, 0.4167, 1.0, 0.4167, 0.0, 0.3958, 0.0, 0.4167, 1.0, 0.4375, 1.0, 0.4375, 0.0, 0.4167, 0.0, 0.4375, 1.0, 0.4583, 1.0, 0.4583, 0.0, 0.4375, 0.0, 0.4583, 1.0, 0.4792, 1.0, 0.4792, 0.0, 0.4583, 0.0, 0.4792, 1.0, 0.5, 1.0, 0.5, 0.0, 0.4792, 0.0, 0.5, 1.0, 0.5208, 1.0, 0.5208, 0.0, 0.5, 0.0, 0.5208, 1.0, 0.5417, 1.0, 0.5417, 0.0, 0.5208, 0.0, 0.5417, 1.0, 0.5625, 1.0, 0.5625, 0.0, 0.5417, 0.0, 0.5625, 1.0, 0.5833, 1.0, 0.5833, 0.0, 0.5625, 0.0, 0.5833, 1.0, 0.6042, 1.0, 0.6042, 0.0, 0.5833, 0.0, 0.6042, 1.0, 0.625, 1.0, 0.625, 0.0, 0.6042, 0.0, 0.625, 1.0, 0.6458, 1.0, 0.6458, 0.0, 0.625, 0.0, 0.6458, 1.0, 0.6667, 1.0, 0.6667, 0.0, 0.6458, 0.0, 0.6667, 1.0, 0.6875, 1.0, 0.6875, 0.0, 0.6667, 0.0, 0.6875, 1.0, 0.7083, 1.0, 0.7083, 0.0, 0.6875, 0.0, 0.7083, 1.0, 0.7292, 1.0, 0.7292, 0.0, 0.7083, 0.0, 0.7292, 1.0, 0.75, 1.0, 0.75, 0.0, 0.7292, 0.0, 0.75, 1.0, 0.7708, 1.0, 0.7708, 0.0, 0.75, 0.0, 0.7708, 1.0, 0.7917, 1.0, 0.7917, 0.0, 0.7708, 0.0, 0.7917, 1.0, 0.8125, 1.0, 0.8125, 0.0, 0.7917, 0.0, 0.8125, 1.0, 0.8333, 1.0, 0.8333, 0.0, 0.8125, 0.0, 0.8333, 1.0, 0.8542, 1.0, 0.8542, 0.0, 0.8333, 0.0, 0.8542, 1.0, 0.875, 1.0, 0.875, 0.0, 0.8542, 0.0, 0.875, 1.0, 0.8958, 1.0, 0.8958, 0.0, 0.875, 0.0, 0.8958, 1.0, 0.9167, 1.0, 0.9167, 0.0, 0.8958, 0.0, 0.9167, 1.0, 0.9375, 1.0, 0.9375, 0.0, 0.9167, 0.0, 0.9375, 1.0, 0.9583, 1.0, 0.9583, 0.0, 0.9375, 0.0, 0.9583, 1.0, 0.9792, 1.0, 0.9792, 0.0, 0.9583, 0.0, 0.9792, 1.0, 1.0, 1.0, 1.0, 0.0, 0.9792, 0.0])
me_text.materials.append(mat_material_004)
me_text.use_remesh_fix_poles = True
me_text.use_remesh_preserve_attributes = False
me_text.update()

# ---- objects
ob_cube = bpy.data.objects.new('Cube', me_cube)
ob_light = bpy.data.objects.new('Light', light_light)
ob_camera = bpy.data.objects.new('Camera', cam_camera)
ob_cylinder_001 = bpy.data.objects.new('Cylinder.001', me_cylinder_001)
ob_cylinder_003 = bpy.data.objects.new('Cylinder.003', me_cylinder_003)
ob_text = bpy.data.objects.new('Text', me_text)

# ---- transforms, parenting, visibility, modifiers, constraints
ob_cube.location = (0.0, 0.0, 0.0)
ob_cube.scale = (1.0, 0.2, 1.0)
ob_cube.lock_rotations_4d = False
ob_cube.empty_display_type = 'ARROWS'
ob_cube.lineart.crease_threshold = 0.0
ob_light.location = (2.99, -7.567, 6.26)
ob_light.rotation_euler = (0.6503, 0.05522, 1.866)
ob_light.lock_rotations_4d = False
ob_light.empty_display_type = 'ARROWS'
ob_light.color = (0.0, 0.0, 0.0, 0.0)
ob_light.lineart.crease_threshold = 0.0
ob_camera.location = (7.359, -6.926, 4.958)
ob_camera.rotation_euler = (1.109, 0.0, 0.8149)
ob_camera.lock_rotations_4d = False
ob_camera.empty_display_type = 'ARROWS'
ob_camera.color = (0.0, 0.0, 0.0, 0.0)
ob_camera.display_type = 'WIRE'
ob_camera.lineart.crease_threshold = 0.0
ob_cylinder_001.location = (-0.2647, -0.1442, -0.748)
ob_cylinder_001.rotation_euler = (1.571, 0.0, 0.0)
ob_cylinder_001.scale = (0.1, 0.1, 0.1)
ob_cylinder_003.location = (0.8367, -0.001929, 0.972)
ob_cylinder_003.scale = (0.08, 0.08, 0.5)
ob_text.location = (0.3942, -0.1793, -0.754)
ob_text.rotation_euler = (1.571, 0.0, 0.0)
ob_text.scale = (0.3, 0.3, 1.0)

# ---- collection membership
col_collection.objects.link(ob_cube)
col_collection.objects.link(ob_light)
col_collection.objects.link(ob_camera)
col_collection.objects.link(ob_cylinder_001)
col_collection.objects.link(ob_cylinder_003)
col_collection.objects.link(ob_text)

# ---- scene / render settings (as saved in the file)
scene.camera = ob_camera
scene.frame_start = 1; scene.frame_end = 250; scene.frame_set(1)
scene.render.engine = 'BLENDER_EEVEE_NEXT'
scene.cycles.sampling_pattern = 'TABULATED_SOBOL'
scene.cycles.use_light_tree = False
scene.view_settings.view_transform = 'Filmic'
bpy.context.view_layer.update()
